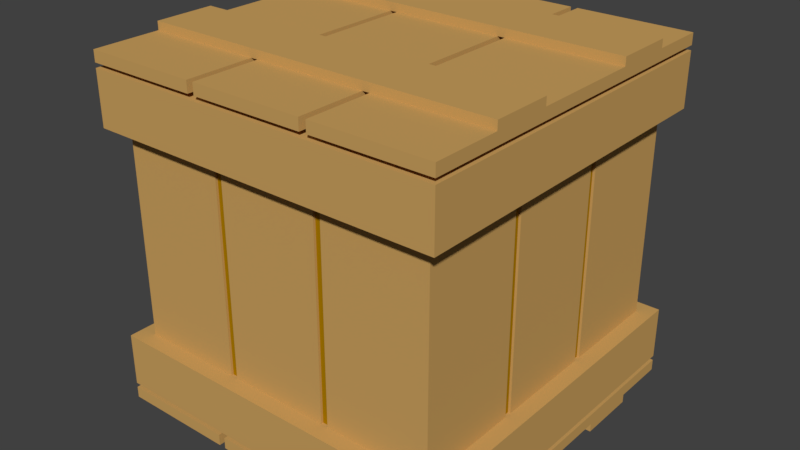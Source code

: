 # Source: CrateTest.blend  (saved by Blender 2.78.0; exported with 4.5.12 LTS)
import bpy
from mathutils import Matrix  # noqa: F401  (used for matrix-valued properties, if any)

bpy.ops.wm.read_factory_settings(use_empty=True)
scene = bpy.context.scene
scene.name = 'Scene'

# ---- collections
col_collection_1 = bpy.data.collections.new('Collection 1'); scene.collection.children.link(col_collection_1)

# ---- materials (node trees are filled in below, after node groups)
mat_color_c12 = bpy.data.materials.new('Color_C12')
mat_color_c12.alpha_threshold = 0.0
mat_color_c12.use_transparent_shadow = False
mat_color_c12.diffuse_color = (0.6, 0.3569, 0.1137, 1.0)
mat_color_c12.specular_color = (0.33, 0.33, 0.33)
mat_color_c12.roughness = 0.5
mat_color_c16_3 = bpy.data.materials.new('_Color_C16_3')
mat_color_c16_3.alpha_threshold = 0.0
mat_color_c16_3.use_transparent_shadow = False
mat_color_c16_3.diffuse_color = (0.4, 0.2, 0.0, 1.0)
mat_color_c16_3.specular_color = (0.33, 0.33, 0.33)
mat_color_c16_3.roughness = 0.5

# ---- material node trees

# ---- world
world_world = bpy.data.worlds.new('World'); scene.world = world_world
world_world.color = (0.05088, 0.05088, 0.05088)
world_world.use_sun_shadow = False
world_world.sun_shadow_jitter_overblur = 0.0
world_world.cycles.sampling_method = 'MANUAL'

# ---- meshes
me_untitled = bpy.data.meshes.new('Untitled')
me_untitled.from_pydata([(154.9, 7.219e-13, 97.11), (-145.1, 7.0, 97.11), (-145.1, 0.0, 97.11), (154.9, 7.0, 97.11), (57.93, 7.0, 97.11), (51.93, 7.0, 97.11), (-42.07, 7.0, 97.11), (-48.07, 7.0, 97.11), (53.52, 240.5, -132.6), (141.5, 65.5, -132.6), (53.52, 65.5, -132.6), (141.5, 240.5, -132.6), (-42.07, 7.0, -48.39), (-48.07, 7.0, -98.89), (-48.07, 7.0, -48.39), (-42.07, 7.0, -98.89), (-42.07, 289.5, 142.7), (-48.07, 289.5, -134.7), (-48.07, 289.5, 142.7), (-42.07, 289.5, -134.7), (-42.07, 16.5, -146.0), (51.93, 7.0, -146.0), (-42.07, 7.0, -146.0), (51.93, 16.5, -146.0), (-37.65, 240.5, -132.6), (-37.65, 65.5, -130.6), (-37.65, 240.5, -130.6), (-37.65, 65.5, -132.6), (154.9, 3.61e-13, -98.89), (154.9, 7.0, -48.39), (154.9, 7.219e-13, -48.39), (154.9, 7.0, -98.89), (141.5, 240.5, 46.61), (139.5, 65.5, 46.61), (141.5, 65.5, 46.61), (139.5, 240.5, 46.61), (51.93, 289.5, 142.7), (51.93, 299.0, 154.0), (51.93, 289.5, 154.0), (51.93, 299.0, 97.11), (51.93, 289.5, -134.7), (51.93, 299.0, 46.61), (51.93, 299.0, -48.39), (51.93, 299.0, -98.89), (51.93, 299.0, -146.0), (51.93, 289.5, -146.0), (-131.6, 240.5, 52.61), (-129.6, 65.5, 52.61), (-131.6, 65.5, 52.61), (-129.6, 240.5, 52.61), (154.9, 3.61e-13, 46.61), (154.9, 7.0, 97.11), (154.9, 7.219e-13, 97.11), (154.9, 7.0, 46.61), (-42.07, 299.0, 97.11), (-42.07, 289.5, 154.0), (-42.07, 299.0, 154.0), (-42.07, 289.5, 142.7), (-42.07, 289.5, -134.7), (-42.07, 299.0, 46.61), (-42.07, 299.0, -48.39), (-42.07, 299.0, -98.89), (-42.07, 299.0, -146.0), (-42.07, 289.5, -146.0), (154.9, 299.0, 154.0), (57.93, 289.5, 154.0), (154.9, 289.5, 154.0), (57.93, 299.0, 154.0), (-48.07, 299.0, 46.61), (-145.1, 299.0, -48.39), (-145.1, 299.0, 46.61), (-48.07, 299.0, -48.39), (-145.1, 7.0, -98.89), (-145.1, 0.0, -48.39), (-145.1, 7.0, -48.39), (-145.1, 0.0, -98.89), (139.5, 65.5, -38.55), (141.5, 240.5, -38.55), (141.5, 65.5, -38.55), (139.5, 240.5, -38.55), (143.6, 16.5, -134.7), (143.6, 20.5, 142.7), (143.6, 16.5, 142.7), (143.6, 20.5, -134.7), (53.52, 240.5, 138.6), (47.52, 240.5, 140.6), (47.52, 240.5, 138.6), (-145.1, 240.5, -146.0), (-131.6, 240.5, -132.6), (-145.1, 240.5, 154.0), (154.9, 240.5, -146.0), (-43.65, 240.5, -132.6), (-37.65, 240.5, -132.6), (-43.65, 240.5, -130.6), (47.52, 240.5, -132.6), (53.52, 240.5, -132.6), (47.52, 240.5, -130.6), (141.5, 240.5, -132.6), (141.5, 240.5, -44.55), (141.5, 240.5, -38.55), (141.5, 240.5, 46.61), (141.5, 240.5, 52.61), (141.5, 240.5, 140.6), (-131.6, 240.5, 140.6), (154.9, 240.5, 154.0), (-131.6, 240.5, -44.55), (-131.6, 240.5, -38.55), (-131.6, 240.5, 46.61), (-131.6, 240.5, 52.61), (-43.65, 240.5, 140.6), (-37.65, 240.5, 140.6), (-37.65, 240.5, 138.6), (53.52, 240.5, 140.6), (139.5, 240.5, 52.61), (139.5, 240.5, 46.61), (139.5, 240.5, -38.55), (139.5, 240.5, -44.55), (53.52, 240.5, -130.6), (-37.65, 240.5, -130.6), (-129.6, 240.5, -44.55), (-129.6, 240.5, -38.55), (-129.6, 240.5, 46.61), (-129.6, 240.5, 52.61), (-43.65, 240.5, 138.6), (-42.07, 7.0, 97.11), (-48.07, 7.0, 46.61), (-48.07, 7.0, 97.11), (-42.07, 7.0, 46.61), (-145.1, 7.0, 46.61), (154.9, 3.61e-13, 46.61), (-145.1, 0.0, 46.61), (154.9, 7.0, 46.61), (-48.07, 7.0, 46.61), (-42.07, 7.0, 46.61), (51.93, 7.0, 46.61), (57.93, 7.0, 46.61), (154.9, 16.5, 154.0), (154.9, 7.0, 154.0), (154.9, 16.5, -146.0), (154.9, 7.0, -146.0), (-48.07, 7.0, 97.11), (-48.07, 16.5, 154.0), (-48.07, 7.0, 154.0), (-48.07, 16.5, 142.7), (-48.07, 16.5, -134.7), (-48.07, 7.0, 46.61), (-48.07, 7.0, -48.39), (-48.07, 7.0, -98.89), (-48.07, 7.0, -146.0), (-48.07, 16.5, -146.0), (-48.07, 299.0, 154.0), (-145.1, 289.5, 154.0), (-48.07, 289.5, 154.0), (-145.1, 299.0, 154.0), (47.52, 240.5, 140.6), (-37.65, 65.5, 140.6), (47.52, 65.5, 140.6), (-37.65, 240.5, 140.6), (154.9, 299.0, 46.61), (154.9, 306.0, 97.11), (154.9, 299.0, 97.11), (154.9, 306.0, 46.61), (154.9, 7.0, -146.0), (57.93, 7.0, -98.89), (57.93, 7.0, -146.0), (154.9, 7.0, -98.89), (51.93, 7.0, 97.11), (-42.07, 7.0, 154.0), (-42.07, 7.0, 97.11), (51.93, 7.0, 154.0), (-145.1, 20.5, -146.0), (-133.7, 20.5, -134.7), (-145.1, 20.5, 154.0), (154.9, 20.5, -146.0), (143.6, 20.5, -134.7), (143.6, 20.5, 142.7), (-133.7, 20.5, 142.7), (154.9, 20.5, 154.0), (-145.1, 16.5, -146.0), (-48.07, 7.0, -146.0), (-145.1, 7.0, -146.0), (-48.07, 16.5, -146.0), (154.9, 3.61e-13, -98.89), (-145.1, 0.0, -48.39), (-145.1, 0.0, -98.89), (154.9, 7.219e-13, -48.39), (-48.07, 299.0, -98.89), (-145.1, 299.0, -48.39), (-145.1, 299.0, -98.89), (-48.07, 299.0, -48.39), (154.9, 7.0, 97.11), (57.93, 7.0, 154.0), (57.93, 7.0, 97.11), (154.9, 7.0, 154.0), (154.9, 306.0, 97.11), (57.93, 299.0, 97.11), (154.9, 299.0, 97.11), (51.93, 299.0, 97.11), (-42.07, 299.0, 97.11), (-48.07, 299.0, 97.11), (-145.1, 299.0, 97.11), (-145.1, 306.0, 97.11), (-43.65, 240.5, 140.6), (-131.6, 65.5, 140.6), (-43.65, 65.5, 140.6), (-131.6, 240.5, 140.6), (-145.1, 285.5, -146.0), (-145.1, 240.5, 154.0), (-145.1, 285.5, 154.0), (-145.1, 240.5, -146.0), (-42.07, 16.5, 142.7), (-42.07, 7.0, 154.0), (-42.07, 16.5, 154.0), (-42.07, 7.0, 97.11), (-42.07, 16.5, -134.7), (-42.07, 7.0, 46.61), (-42.07, 7.0, -48.39), (-42.07, 7.0, -98.89), (-42.07, 7.0, -146.0), (-42.07, 16.5, -146.0), (154.9, 299.0, -48.39), (57.93, 299.0, -98.89), (57.93, 299.0, -48.39), (154.9, 299.0, -98.89), (-48.07, 299.0, -98.89), (-145.1, 299.0, -146.0), (-145.1, 299.0, -98.89), (-48.07, 299.0, -146.0), (57.93, 7.0, -48.39), (51.93, 7.0, -98.89), (51.93, 7.0, -48.39), (57.93, 7.0, -98.89), (154.9, 306.0, -48.39), (-145.1, 306.0, -98.89), (-145.1, 306.0, -48.39), (154.9, 306.0, -98.89), (57.93, 299.0, -98.89), (51.93, 299.0, -48.39), (51.93, 299.0, -98.89), (57.93, 299.0, -48.39), (-133.7, 16.5, -134.7), (-42.07, 16.5, -134.7), (-48.07, 16.5, -134.7), (-133.7, 20.5, -134.7), (57.93, 16.5, -134.7), (143.6, 16.5, -134.7), (143.6, 20.5, -134.7), (51.93, 16.5, -134.7), (51.93, 16.5, 154.0), (-42.07, 7.0, 154.0), (51.93, 7.0, 154.0), (-42.07, 16.5, 154.0), (51.93, 7.0, 46.61), (-42.07, 7.0, 46.61), (154.9, 7.0, -48.39), (57.93, 7.0, 46.61), (57.93, 7.0, -48.39), (154.9, 7.0, 46.61), (-145.1, 16.5, -146.0), (-145.1, 7.0, 154.0), (-145.1, 16.5, 154.0), (-145.1, 7.0, 97.11), (-145.1, 7.0, 46.61), (-145.1, 7.0, -146.0), (154.9, 289.5, -146.0), (57.93, 289.5, -134.7), (57.93, 289.5, -146.0), (143.6, 289.5, -134.7), (143.6, 289.5, 142.7), (57.93, 289.5, 154.0), (57.93, 289.5, 142.7), (154.9, 289.5, 154.0), (47.52, 65.5, -130.6), (53.52, 240.5, -130.6), (53.52, 65.5, -130.6), (47.52, 240.5, -130.6), (51.93, 289.5, -146.0), (-42.07, 289.5, -134.7), (-42.07, 289.5, -146.0), (51.93, 289.5, -134.7), (57.93, 299.0, 46.61), (51.93, 299.0, 97.11), (51.93, 299.0, 46.61), (57.93, 299.0, 97.11), (154.9, 299.0, 97.11), (57.93, 299.0, 46.61), (57.93, 299.0, 97.11), (154.9, 299.0, 46.61), (51.93, 299.0, 46.61), (-42.07, 299.0, -48.39), (-42.07, 299.0, 46.61), (51.93, 299.0, -48.39), (-145.1, 299.0, -146.0), (-48.07, 289.5, -146.0), (-145.1, 289.5, -146.0), (-48.07, 299.0, -146.0), (57.93, 299.0, 97.11), (57.93, 289.5, 154.0), (57.93, 299.0, 154.0), (57.93, 289.5, 142.7), (57.93, 289.5, -134.7), (57.93, 299.0, 46.61), (57.93, 299.0, -48.39), (57.93, 299.0, -98.89), (57.93, 299.0, -146.0), (57.93, 289.5, -146.0), (-48.07, 289.5, 142.7), (-48.07, 299.0, 154.0), (-48.07, 289.5, 154.0), (-48.07, 299.0, 97.11), (-48.07, 289.5, -134.7), (-48.07, 299.0, 46.61), (-48.07, 299.0, -48.39), (-48.07, 299.0, -98.89), (-48.07, 299.0, -146.0), (-48.07, 289.5, -146.0), (141.5, 240.5, 140.6), (53.52, 65.5, 140.6), (141.5, 65.5, 140.6), (53.52, 240.5, 140.6), (51.93, 299.0, -98.89), (-42.07, 299.0, -146.0), (-42.07, 299.0, -98.89), (51.93, 299.0, -146.0), (154.9, 306.0, -48.39), (57.93, 299.0, -48.39), (154.9, 299.0, -48.39), (51.93, 299.0, -48.39), (-42.07, 299.0, -48.39), (-48.07, 299.0, -48.39), (-145.1, 299.0, -48.39), (-145.1, 306.0, -48.39), (-42.07, 299.0, -98.89), (-42.07, 299.0, -48.39), (141.5, 240.5, -44.55), (139.5, 65.5, -44.55), (141.5, 65.5, -44.55), (139.5, 240.5, -44.55), (154.9, 285.5, 154.0), (-145.1, 240.5, 154.0), (154.9, 240.5, 154.0), (-145.1, 285.5, 154.0), (-133.7, 289.5, -134.7), (-133.7, 285.5, 142.7), (-133.7, 289.5, 142.7), (-133.7, 285.5, -134.7), (-145.1, 306.0, 46.61), (-48.07, 299.0, 46.61), (-145.1, 299.0, 46.61), (-42.07, 299.0, 46.61), (51.93, 299.0, 46.61), (57.93, 299.0, 46.61), (154.9, 299.0, 46.61), (154.9, 306.0, 46.61), (47.52, 65.5, -130.6), (47.52, 240.5, -132.6), (47.52, 240.5, -130.6), (47.52, 65.5, -132.6), (51.93, 7.0, 97.11), (51.93, 16.5, 154.0), (51.93, 7.0, 154.0), (51.93, 16.5, 142.7), (51.93, 16.5, -134.7), (51.93, 7.0, 46.61), (51.93, 7.0, -48.39), (51.93, 7.0, -98.89), (51.93, 7.0, -146.0), (51.93, 16.5, -146.0), (-145.1, 16.5, 154.0), (-133.7, 16.5, 142.7), (-145.1, 16.5, -146.0), (-48.07, 16.5, 154.0), (-48.07, 16.5, 142.7), (-133.7, 16.5, -134.7), (-48.07, 16.5, -146.0), (-48.07, 16.5, -134.7), (-133.7, 289.5, -134.7), (143.6, 285.5, -134.7), (-133.7, 285.5, -134.7), (143.6, 289.5, -134.7), (-48.07, 289.5, -134.7), (-42.07, 289.5, -134.7), (51.93, 289.5, -134.7), (57.93, 289.5, -134.7), (154.9, 7.219e-13, -48.39), (-145.1, 7.0, -48.39), (-145.1, 0.0, -48.39), (154.9, 7.0, -48.39), (57.93, 7.0, -48.39), (51.93, 7.0, -48.39), (-42.07, 7.0, -48.39), (-48.07, 7.0, -48.39), (154.9, 240.5, -146.0), (154.9, 285.5, 154.0), (154.9, 240.5, 154.0), (154.9, 285.5, -146.0), (-145.1, 299.0, 97.11), (-145.1, 289.5, 154.0), (-145.1, 299.0, 154.0), (-145.1, 289.5, -146.0), (-145.1, 299.0, 46.61), (-145.1, 299.0, -48.39), (-145.1, 299.0, -98.89), (-145.1, 299.0, -146.0), (141.5, 65.5, -132.6), (141.5, 240.5, -44.55), (141.5, 65.5, -44.55), (141.5, 240.5, -132.6), (-145.1, 306.0, -98.89), (-145.1, 306.0, -48.39), (-129.6, 240.5, -44.55), (-131.6, 65.5, -44.55), (-129.6, 65.5, -44.55), (-131.6, 240.5, -44.55), (-129.6, 240.5, -44.55), (-129.6, 65.5, -38.55), (-129.6, 240.5, -38.55), (-129.6, 65.5, -44.55), (-42.07, 16.5, -134.7), (-48.07, 16.5, 142.7), (-48.07, 16.5, -134.7), (-42.07, 16.5, 142.7), (-37.65, 240.5, 138.6), (-43.65, 65.5, 138.6), (-37.65, 65.5, 138.6), (-43.65, 240.5, 138.6), (53.52, 240.5, 138.6), (53.52, 65.5, 140.6), (53.52, 240.5, 140.6), (53.52, 65.5, 138.6), (51.93, 7.0, -98.89), (-42.07, 7.0, -48.39), (-42.07, 7.0, -98.89), (51.93, 7.0, -48.39), (-48.07, 7.0, -48.39), (-145.1, 7.0, 46.61), (-145.1, 7.0, -48.39), (-48.07, 7.0, 46.61), (141.5, 65.5, -38.55), (141.5, 240.5, 46.61), (141.5, 65.5, 46.61), (141.5, 240.5, -38.55), (139.5, 65.5, 46.61), (139.5, 240.5, 52.61), (139.5, 65.5, 52.61), (139.5, 240.5, 46.61), (57.93, 289.5, 142.7), (51.93, 289.5, -134.7), (51.93, 289.5, 142.7), (57.93, 289.5, -134.7), (-48.07, 299.0, 46.61), (-145.1, 299.0, 97.11), (-145.1, 299.0, 46.61), (-48.07, 299.0, 97.11), (143.6, 285.5, -134.7), (143.6, 289.5, 142.7), (143.6, 285.5, 142.7), (143.6, 289.5, -134.7), (-131.6, 240.5, -132.6), (-131.6, 65.5, -44.55), (-131.6, 240.5, -44.55), (-131.6, 65.5, -132.6), (-43.65, 65.5, 138.6), (-43.65, 240.5, 140.6), (-43.65, 65.5, 140.6), (-43.65, 240.5, 138.6), (-129.6, 240.5, 46.61), (-129.6, 65.5, 52.61), (-129.6, 240.5, 52.61), (-129.6, 65.5, 46.61), (-42.07, 299.0, -146.0), (51.93, 289.5, -146.0), (-42.07, 289.5, -146.0), (51.93, 299.0, -146.0), (-48.07, 7.0, -146.0), (-145.1, 7.0, -98.89), (-145.1, 7.0, -146.0), (-48.07, 7.0, -98.89), (51.93, 16.5, -134.7), (-42.07, 16.5, -146.0), (-42.07, 16.5, -134.7), (51.93, 16.5, -146.0), (139.5, 65.5, 52.61), (141.5, 240.5, 52.61), (141.5, 65.5, 52.61), (139.5, 240.5, 52.61), (53.52, 240.5, 138.6), (47.52, 65.5, 138.6), (53.52, 65.5, 138.6), (47.52, 240.5, 138.6), (-48.07, 7.0, 97.11), (-145.1, 7.0, 154.0), (-145.1, 7.0, 97.11), (-48.07, 7.0, 154.0), (154.9, 289.5, -146.0), (154.9, 299.0, 154.0), (154.9, 289.5, 154.0), (154.9, 299.0, -48.39), (154.9, 299.0, -98.89), (154.9, 299.0, -146.0), (-133.7, 20.5, -134.7), (-133.7, 16.5, 142.7), (-133.7, 20.5, 142.7), (-133.7, 16.5, -134.7), (57.93, 299.0, -146.0), (154.9, 289.5, -146.0), (57.93, 289.5, -146.0), (154.9, 299.0, -146.0), (-145.1, 289.5, -146.0), (-133.7, 289.5, -134.7), (-145.1, 289.5, 154.0), (-48.07, 289.5, -146.0), (-48.07, 289.5, -134.7), (-133.7, 289.5, 142.7), (-48.07, 289.5, 154.0), (-48.07, 289.5, 142.7), (-37.65, 240.5, 138.6), (-37.65, 65.5, 140.6), (-37.65, 240.5, 140.6), (-37.65, 65.5, 138.6), (-48.07, 299.0, 154.0), (-145.1, 299.0, 97.11), (-145.1, 299.0, 154.0), (-48.07, 299.0, 97.11), (47.52, 65.5, 138.6), (47.52, 240.5, 140.6), (47.52, 65.5, 140.6), (47.52, 240.5, 138.6), (57.93, 16.5, -146.0), (154.9, 7.0, -146.0), (57.93, 7.0, -146.0), (154.9, 16.5, -146.0), (57.93, 7.0, 97.11), (51.93, 7.0, 46.61), (51.93, 7.0, 97.11), (57.93, 7.0, 46.61), (57.93, 299.0, -146.0), (154.9, 299.0, -146.0), (57.93, 16.5, 142.7), (57.93, 7.0, 154.0), (57.93, 16.5, 154.0), (57.93, 7.0, 97.11), (57.93, 16.5, -134.7), (57.93, 7.0, 46.61), (57.93, 7.0, -48.39), (57.93, 7.0, -98.89), (57.93, 7.0, -146.0), (57.93, 16.5, -146.0), (154.9, 16.5, 154.0), (57.93, 7.0, 154.0), (154.9, 7.0, 154.0), (57.93, 16.5, 154.0), (-37.65, 240.5, -132.6), (47.52, 65.5, -132.6), (-37.65, 65.5, -132.6), (47.52, 240.5, -132.6), (-145.1, 65.5, -146.0), (-145.1, 20.5, 154.0), (-145.1, 65.5, 154.0), (-145.1, 20.5, -146.0), (-145.1, 7.0, -48.39), (-48.07, 7.0, -48.39), (-48.07, 16.5, 154.0), (-145.1, 7.0, 154.0), (-48.07, 7.0, 154.0), (-145.1, 16.5, 154.0), (-145.1, 285.5, 154.0), (-133.7, 285.5, 142.7), (-145.1, 285.5, -146.0), (154.9, 285.5, 154.0), (143.6, 285.5, 142.7), (143.6, 285.5, -134.7), (-133.7, 285.5, -134.7), (154.9, 285.5, -146.0), (154.9, 16.5, 154.0), (57.93, 16.5, 142.7), (57.93, 16.5, 154.0), (143.6, 16.5, 142.7), (143.6, 16.5, -134.7), (57.93, 16.5, -146.0), (57.93, 16.5, -134.7), (154.9, 16.5, -146.0), (154.9, 3.61e-13, 46.61), (-145.1, 0.0, 97.11), (-145.1, 0.0, 46.61), (154.9, 7.219e-13, 97.11), (154.9, 20.5, -146.0), (154.9, 65.5, 154.0), (154.9, 20.5, 154.0), (154.9, 65.5, -146.0), (-131.6, 240.5, -38.55), (-131.6, 65.5, 46.61), (-131.6, 240.5, 46.61), (-131.6, 65.5, -38.55), (-145.1, 306.0, -98.89), (-48.07, 299.0, -98.89), (-145.1, 299.0, -98.89), (-42.07, 299.0, -98.89), (51.93, 299.0, -98.89), (57.93, 299.0, -98.89), (154.9, 299.0, -98.89), (154.9, 306.0, -98.89), (141.5, 65.5, 52.61), (141.5, 240.5, 140.6), (141.5, 65.5, 140.6), (141.5, 240.5, 52.61), (-145.1, 7.0, -98.89), (154.9, 3.61e-13, -98.89), (-145.1, 0.0, -98.89), (154.9, 7.0, -98.89), (-48.07, 7.0, -98.89), (-42.07, 7.0, -98.89), (51.93, 7.0, -98.89), (57.93, 7.0, -98.89), (-145.1, 0.0, 97.11), (-145.1, 0.0, 46.61), (51.93, 7.0, -146.0), (-42.07, 7.0, -146.0), (-42.07, 299.0, 46.61), (-42.07, 299.0, 97.11), (154.9, 306.0, 97.11), (-145.1, 306.0, 46.61), (-145.1, 306.0, 97.11), (154.9, 306.0, 46.61), (-43.65, 240.5, -130.6), (-37.65, 65.5, -130.6), (-43.65, 65.5, -130.6), (-37.65, 240.5, -130.6), (-48.07, 7.0, 46.61), (-145.1, 7.0, 97.11), (-145.1, 7.0, 46.61), (-48.07, 7.0, 97.11), (154.9, 299.0, 154.0), (57.93, 299.0, 154.0), (-43.65, 65.5, -130.6), (-43.65, 240.5, -132.6), (-43.65, 240.5, -130.6), (-43.65, 65.5, -132.6), (53.52, 65.5, -130.6), (47.52, 65.5, -132.6), (47.52, 65.5, -130.6), (-145.1, 65.5, 154.0), (-131.6, 65.5, 140.6), (-145.1, 65.5, -146.0), (154.9, 65.5, 154.0), (-43.65, 65.5, 140.6), (-37.65, 65.5, 140.6), (-43.65, 65.5, 138.6), (47.52, 65.5, 140.6), (53.52, 65.5, 140.6), (47.52, 65.5, 138.6), (141.5, 65.5, 140.6), (141.5, 65.5, 52.61), (141.5, 65.5, 46.61), (141.5, 65.5, -38.55), (141.5, 65.5, -44.55), (141.5, 65.5, -132.6), (-131.6, 65.5, -132.6), (154.9, 65.5, -146.0), (-131.6, 65.5, 52.61), (-131.6, 65.5, 46.61), (-131.6, 65.5, -38.55), (-131.6, 65.5, -44.55), (-43.65, 65.5, -132.6), (-37.65, 65.5, -132.6), (-37.65, 65.5, -130.6), (53.52, 65.5, -132.6), (139.5, 65.5, -44.55), (139.5, 65.5, -38.55), (139.5, 65.5, 46.61), (139.5, 65.5, 52.61), (53.52, 65.5, 138.6), (-37.65, 65.5, 138.6), (-129.6, 65.5, 52.61), (-129.6, 65.5, 46.61), (-129.6, 65.5, -38.55), (-129.6, 65.5, -44.55), (-43.65, 65.5, -130.6), (-145.1, 65.5, -146.0), (154.9, 20.5, -146.0), (-145.1, 20.5, -146.0), (154.9, 65.5, -146.0), (-131.6, 240.5, 52.61), (-131.6, 65.5, 140.6), (-131.6, 240.5, 140.6), (-131.6, 65.5, 52.61), (-131.6, 240.5, -38.55), (-129.6, 65.5, -38.55), (-131.6, 65.5, -38.55), (-129.6, 240.5, -38.55), (143.6, 289.5, 142.7), (-133.7, 285.5, 142.7), (143.6, 285.5, 142.7), (-133.7, 289.5, 142.7), (57.93, 289.5, 142.7), (51.93, 289.5, 142.7), (-42.07, 289.5, 142.7), (-48.07, 289.5, 142.7), (57.93, 16.5, -134.7), (51.93, 16.5, 142.7), (51.93, 16.5, -134.7), (57.93, 16.5, 142.7), (139.5, 65.5, -44.55), (139.5, 240.5, -38.55), (139.5, 65.5, -38.55), (139.5, 240.5, -44.55), (-131.6, 240.5, -132.6), (-43.65, 65.5, -132.6), (-131.6, 65.5, -132.6), (-43.65, 240.5, -132.6), (-145.1, 285.5, -146.0), (154.9, 240.5, -146.0), (-145.1, 240.5, -146.0), (154.9, 285.5, -146.0), (143.6, 16.5, 142.7), (51.93, 16.5, 142.7), (57.93, 16.5, 142.7), (-42.07, 16.5, 142.7), (143.6, 20.5, 142.7), (-133.7, 16.5, 142.7), (-133.7, 20.5, 142.7), (-48.07, 16.5, 142.7), (53.52, 240.5, -132.6), (53.52, 65.5, -130.6), (53.52, 240.5, -130.6), (53.52, 65.5, -132.6), (51.93, 299.0, 154.0), (-42.07, 299.0, 97.11), (-42.07, 299.0, 154.0), (51.93, 299.0, 97.11), (51.93, 16.5, 154.0), (-42.07, 16.5, 142.7), (-42.07, 16.5, 154.0), (51.93, 16.5, 142.7), (51.93, 289.5, 142.7), (-42.07, 289.5, 154.0), (-42.07, 289.5, 142.7), (51.93, 289.5, 154.0), (154.9, 20.5, 154.0), (-145.1, 65.5, 154.0), (-145.1, 20.5, 154.0), (154.9, 65.5, 154.0), (-145.1, 306.0, 46.61), (-145.1, 306.0, 97.11), (154.9, 306.0, -48.39), (154.9, 306.0, -98.89), (51.93, 299.0, 154.0), (-42.07, 289.5, 154.0), (51.93, 289.5, 154.0), (-42.07, 299.0, 154.0), (-129.6, 240.5, 46.61), (-131.6, 65.5, 46.61), (-129.6, 65.5, 46.61), (-131.6, 240.5, 46.61)], [], [(0, 1, 2), (1, 0, 3), (1, 3, 4), (1, 4, 5), (1, 5, 6), (1, 6, 7), (8, 9, 10), (9, 8, 11), (12, 13, 14), (13, 12, 15), (16, 17, 18), (17, 16, 19), (20, 21, 22), (21, 20, 23), (24, 25, 26), (25, 24, 27), (28, 29, 30), (29, 28, 31), (32, 33, 34), (33, 32, 35), (36, 37, 38), (37, 36, 39), (39, 36, 40), (39, 40, 41), (41, 40, 42), (42, 40, 43), (43, 40, 44), (44, 40, 45), (46, 47, 48), (47, 46, 49), (50, 51, 52), (51, 50, 53), (54, 55, 56), (55, 54, 57), (57, 54, 58), (58, 54, 59), (58, 59, 60), (58, 60, 61), (58, 61, 62), (58, 62, 63), (64, 65, 66), (65, 64, 67), (68, 69, 70), (69, 68, 71), (72, 73, 74), (73, 72, 75), (76, 77, 78), (77, 76, 79), (80, 81, 82), (81, 80, 83), (84, 85, 86), (87, 88, 89), (88, 87, 90), (88, 90, 91), (91, 90, 92), (91, 92, 93), (92, 90, 94), (94, 90, 95), (94, 95, 96), (95, 90, 97), (97, 90, 98), (98, 90, 99), (99, 90, 100), (100, 90, 101), (101, 90, 102), (89, 103, 104), (103, 89, 88), (103, 88, 105), (103, 105, 106), (103, 106, 107), (103, 107, 108), (104, 103, 109), (104, 109, 110), (110, 109, 111), (104, 110, 85), (104, 85, 112), (112, 85, 84), (104, 112, 102), (104, 102, 90), (100, 113, 114), (113, 100, 101), (98, 115, 116), (115, 98, 99), (117, 96, 95), (118, 93, 92), (119, 106, 105), (106, 119, 120), (121, 108, 107), (108, 121, 122), (111, 109, 123), (124, 125, 126), (125, 124, 127), (128, 129, 130), (129, 128, 131), (131, 128, 132), (131, 132, 133), (131, 133, 134), (131, 134, 135), (51, 136, 137), (136, 51, 138), (138, 51, 53), (138, 53, 29), (138, 29, 31), (138, 31, 139), (140, 141, 142), (141, 140, 143), (143, 140, 144), (144, 140, 145), (144, 145, 146), (144, 146, 147), (144, 147, 148), (144, 148, 149), (150, 151, 152), (151, 150, 153), (154, 155, 156), (155, 154, 157), (158, 159, 160), (159, 158, 161), (162, 163, 164), (163, 162, 165), (166, 167, 168), (167, 166, 169), (170, 171, 172), (171, 170, 173), (171, 173, 174), (174, 173, 175), (172, 176, 177), (176, 172, 171), (177, 176, 175), (177, 175, 173), (178, 179, 180), (179, 178, 181), (182, 183, 184), (183, 182, 185), (186, 187, 188), (187, 186, 189), (190, 191, 192), (191, 190, 193), (194, 195, 196), (195, 194, 197), (197, 194, 198), (198, 194, 199), (199, 194, 200), (200, 194, 201), (202, 203, 204), (203, 202, 205), (206, 207, 208), (207, 206, 209), (210, 211, 212), (211, 210, 213), (213, 210, 214), (213, 214, 215), (215, 214, 216), (216, 214, 217), (217, 214, 218), (218, 214, 219), (220, 221, 222), (221, 220, 223), (224, 225, 226), (225, 224, 227), (228, 229, 230), (229, 228, 231), (232, 233, 234), (233, 232, 235), (236, 237, 238), (237, 236, 239), (240, 241, 242), (241, 240, 243), (241, 243, 244), (244, 243, 245), (245, 243, 246), (244, 247, 241), (248, 249, 250), (249, 248, 251), (252, 168, 253), (168, 252, 166), (254, 255, 256), (255, 254, 257), (258, 259, 260), (259, 258, 261), (261, 258, 262), (262, 258, 74), (74, 258, 72), (72, 258, 263), (264, 265, 266), (265, 264, 267), (267, 264, 268), (268, 269, 270), (269, 268, 271), (271, 268, 264), (272, 273, 274), (273, 272, 275), (276, 277, 278), (277, 276, 279), (280, 281, 282), (281, 280, 283), (284, 285, 286), (285, 284, 287), (288, 289, 290), (289, 288, 291), (292, 293, 294), (293, 292, 295), (296, 297, 298), (297, 296, 299), (299, 296, 300), (300, 296, 301), (300, 301, 302), (300, 302, 303), (300, 303, 304), (300, 304, 305), (306, 307, 308), (307, 306, 309), (309, 306, 310), (309, 310, 311), (311, 310, 312), (312, 310, 313), (313, 310, 314), (314, 310, 315), (316, 317, 318), (317, 316, 319), (320, 321, 322), (321, 320, 323), (324, 325, 326), (325, 324, 327), (327, 324, 328), (328, 324, 329), (329, 324, 330), (330, 324, 331), (332, 189, 186), (189, 332, 333), (334, 335, 336), (335, 334, 337), (338, 339, 340), (339, 338, 341), (342, 343, 344), (343, 342, 345), (346, 347, 348), (347, 346, 349), (349, 346, 350), (350, 346, 351), (351, 346, 352), (352, 346, 353), (354, 355, 356), (355, 354, 357), (358, 359, 360), (359, 358, 361), (361, 358, 362), (362, 358, 363), (362, 363, 364), (362, 364, 365), (362, 365, 366), (362, 366, 367), (368, 369, 370), (369, 368, 371), (369, 371, 372), (370, 373, 374), (373, 370, 369), (374, 373, 375), (376, 377, 378), (377, 376, 379), (379, 376, 380), (379, 380, 381), (379, 381, 382), (379, 382, 383), (384, 385, 386), (385, 384, 387), (385, 387, 388), (385, 388, 389), (385, 389, 390), (385, 390, 391), (392, 393, 394), (393, 392, 395), (396, 397, 398), (397, 396, 399), (399, 396, 400), (399, 400, 401), (399, 401, 402), (399, 402, 403), (404, 405, 406), (405, 404, 407), (408, 401, 409), (401, 408, 402), (410, 411, 412), (411, 410, 413), (414, 415, 416), (415, 414, 417), (418, 419, 420), (419, 418, 421), (422, 423, 424), (423, 422, 425), (426, 427, 428), (427, 426, 429), (430, 431, 432), (431, 430, 433), (434, 435, 436), (435, 434, 437), (438, 439, 440), (439, 438, 441), (442, 443, 444), (443, 442, 445), (446, 447, 448), (447, 446, 449), (450, 451, 452), (451, 450, 453), (454, 455, 456), (455, 454, 457), (458, 459, 460), (459, 458, 461), (462, 463, 464), (463, 462, 465), (466, 467, 468), (467, 466, 469), (470, 471, 472), (471, 470, 473), (474, 475, 476), (475, 474, 477), (478, 479, 480), (479, 478, 481), (291, 322, 289), (322, 291, 320), (482, 483, 484), (483, 482, 485), (486, 487, 488), (487, 486, 489), (490, 491, 492), (491, 490, 493), (494, 495, 496), (495, 494, 160), (160, 494, 158), (158, 494, 497), (497, 494, 498), (498, 494, 499), (500, 501, 502), (501, 500, 503), (504, 505, 506), (505, 504, 507), (508, 509, 510), (509, 508, 511), (509, 511, 512), (510, 513, 514), (513, 510, 509), (514, 513, 515), (516, 517, 518), (517, 516, 519), (520, 521, 522), (521, 520, 523), (524, 525, 526), (525, 524, 527), (528, 529, 530), (529, 528, 531), (532, 533, 534), (533, 532, 535), (223, 536, 221), (536, 223, 537), (538, 539, 540), (539, 538, 541), (541, 538, 542), (541, 542, 543), (543, 542, 544), (544, 542, 545), (545, 542, 546), (546, 542, 547), (548, 549, 550), (549, 548, 551), (552, 553, 554), (553, 552, 555), (556, 557, 558), (557, 556, 559), (477, 560, 475), (560, 477, 561), (562, 563, 564), (563, 562, 565), (566, 567, 568), (567, 566, 569), (567, 569, 570), (570, 569, 571), (568, 572, 573), (572, 568, 567), (573, 572, 571), (573, 571, 569), (574, 575, 576), (575, 574, 577), (577, 574, 578), (578, 579, 580), (579, 578, 581), (581, 578, 574), (582, 583, 584), (583, 582, 585), (586, 587, 588), (587, 586, 589), (590, 591, 592), (591, 590, 593), (594, 595, 596), (595, 594, 597), (597, 594, 598), (598, 594, 599), (599, 594, 600), (600, 594, 601), (602, 603, 604), (603, 602, 605), (606, 607, 608), (607, 606, 609), (609, 606, 610), (609, 610, 611), (609, 611, 612), (609, 612, 613), (262, 614, 261), (614, 262, 615), (616, 432, 617), (432, 616, 430), (618, 453, 450), (453, 618, 619), (620, 621, 622), (621, 620, 623), (624, 625, 626), (625, 624, 627), (628, 629, 630), (629, 628, 631), (632, 286, 633), (286, 632, 284), (634, 635, 636), (635, 634, 637), (638, 639, 640), (641, 642, 643), (642, 641, 644), (642, 644, 645), (645, 644, 646), (645, 646, 647), (646, 644, 648), (648, 644, 649), (648, 649, 650), (649, 644, 651), (651, 644, 652), (652, 644, 653), (653, 644, 654), (654, 644, 655), (655, 644, 656), (643, 657, 658), (657, 643, 642), (657, 642, 659), (657, 659, 660), (657, 660, 661), (657, 661, 662), (658, 657, 663), (658, 663, 664), (664, 663, 665), (658, 664, 639), (658, 639, 666), (666, 639, 638), (658, 666, 656), (658, 656, 644), (654, 667, 668), (667, 654, 655), (652, 669, 670), (669, 652, 653), (671, 650, 649), (672, 647, 646), (673, 660, 659), (660, 673, 674), (675, 662, 661), (662, 675, 676), (665, 663, 677), (678, 679, 680), (679, 678, 681), (682, 683, 684), (683, 682, 685), (686, 687, 688), (687, 686, 689), (690, 691, 692), (691, 690, 693), (693, 690, 694), (693, 694, 695), (693, 695, 696), (693, 696, 697), (698, 699, 700), (699, 698, 701), (702, 703, 704), (703, 702, 705), (706, 707, 708), (707, 706, 709), (710, 711, 712), (711, 710, 713), (714, 715, 716), (715, 714, 717), (717, 714, 718), (717, 718, 719), (719, 718, 720), (719, 721, 717), (722, 723, 724), (723, 722, 725), (726, 727, 728), (727, 726, 729), (730, 731, 732), (731, 730, 733), (734, 735, 736), (735, 734, 737), (738, 739, 740), (739, 738, 741), (742, 396, 743), (396, 742, 400), (498, 744, 497), (744, 498, 745), (433, 253, 431), (253, 433, 252), (729, 290, 727), (290, 729, 288), (287, 222, 285), (222, 287, 220), (746, 747, 748), (747, 746, 749), (750, 751, 752), (751, 750, 753)])
me_untitled.polygons.foreach_set('use_smooth', [True] * 512)
me_untitled.polygons.foreach_set('material_index', [0, 0, 0, 0, 0, 0, 0, 0, 0, 0, 1, 1, 0, 0, 0, 0, 0, 0, 0, 0, 0, 0, 0, 0, 0, 0, 0, 0, 0, 0, 0, 0, 0, 0, 0, 0, 0, 0, 0, 0, 0, 0, 0, 0, 0, 0, 0, 0, 1, 1, 0, 0, 0, 0, 0, 0, 0, 0, 0, 0, 0, 0, 0, 0, 0, 0, 0, 0, 0, 0, 0, 0, 0, 0, 0, 0, 0, 0, 0, 0, 0, 0, 0, 0, 0, 0, 0, 0, 0, 0, 0, 0, 0, 0, 0, 0, 0, 0, 0, 0, 0, 0, 0, 0, 0, 0, 0, 0, 0, 0, 0, 0, 0, 0, 0, 0, 0, 0, 0, 0, 0, 0, 0, 0, 0, 0, 0, 0, 0, 0, 0, 0, 0, 0, 0, 0, 0, 0, 0, 0, 0, 0, 0, 0, 0, 0, 0, 0, 0, 0, 0, 0, 0, 0, 0, 0, 0, 0, 0, 0, 0, 0, 0, 0, 0, 0, 1, 1, 1, 1, 1, 1, 0, 0, 0, 0, 0, 0, 0, 0, 0, 0, 0, 0, 0, 0, 0, 0, 0, 0, 1, 1, 0, 0, 0, 0, 0, 0, 0, 0, 0, 0, 0, 0, 0, 0, 0, 0, 0, 0, 0, 0, 0, 0, 0, 0, 0, 0, 0, 0, 0, 0, 0, 0, 0, 0, 0, 0, 0, 0, 0, 0, 0, 0, 1, 1, 0, 0, 0, 0, 0, 0, 0, 0, 0, 0, 0, 0, 0, 0, 0, 0, 0, 0, 0, 0, 0, 0, 1, 1, 1, 1, 1, 1, 0, 0, 0, 0, 0, 0, 0, 0, 0, 0, 0, 0, 0, 0, 0, 0, 0, 0, 0, 0, 1, 1, 1, 1, 1, 1, 0, 0, 0, 0, 0, 0, 0, 0, 1, 1, 1, 1, 0, 0, 1, 1, 0, 0, 0, 0, 1, 1, 0, 0, 0, 0, 0, 0, 0, 0, 0, 0, 1, 1, 0, 0, 0, 0, 0, 0, 0, 0, 1, 1, 0, 0, 0, 0, 0, 0, 0, 0, 0, 0, 0, 0, 0, 0, 0, 0, 0, 0, 0, 0, 0, 0, 0, 0, 0, 0, 0, 0, 0, 0, 0, 0, 0, 0, 0, 0, 0, 0, 0, 0, 0, 0, 0, 0, 0, 0, 0, 0, 0, 0, 0, 0, 0, 0, 0, 0, 0, 0, 0, 0, 0, 0, 0, 0, 0, 0, 0, 0, 0, 0, 0, 0, 0, 0, 0, 0, 0, 0, 0, 0, 1, 1, 0, 0, 0, 0, 0, 0, 0, 0, 0, 0, 0, 0, 0, 0, 0, 0, 0, 0, 0, 0, 0, 0, 0, 0, 0, 0, 0, 0, 0, 0, 0, 0, 0, 0, 0, 0, 0, 0, 0, 0, 0, 0, 0, 0, 0, 0, 0, 0, 0, 0, 0, 0, 1, 1, 1, 1, 1, 1, 1, 1, 1, 1, 0, 0, 0, 0, 1, 1, 1, 1, 1, 1, 0, 0, 0, 0, 0, 0, 0, 0, 0, 0, 0, 0, 0, 0, 0, 0, 0, 0, 0, 0, 0, 0, 0, 0])
_uv = me_untitled.uv_layers.new(name='UVMap')
_uv.uv.foreach_set('vector', [6.1, 2.842e-14, -5.711, 0.2756, -5.711, 0.0, -5.711, 0.2756, 6.1, 2.842e-14, 6.1, 0.2756, -5.711, 0.2756, 6.1, 0.2756, 2.281, 0.2756, -5.711, 0.2756, 2.281, 0.2756, 2.045, 0.2756, -5.711, 0.2756, 2.045, 0.2756, -1.656, 0.2756, -5.711, 0.2756, -1.656, 0.2756, -1.892, 0.2756, -2.107, 9.469, -5.572, 2.579, -2.107, 2.579, -5.572, 2.579, -2.107, 9.469, -5.572, 9.469, -1.656, 1.905, -1.892, 3.893, -1.892, 1.905, -1.892, 3.893, -1.656, 1.905, -1.656, 3.893, -1.656, -5.619, -1.892, 5.301, -1.892, -5.619, -1.892, 5.301, -1.656, -5.619, -1.656, 5.301, 1.656, 0.6496, -2.045, 0.2756, 1.656, 0.2756, -2.045, 0.2756, 1.656, 0.6496, -2.045, 0.6496, -5.219, 9.469, -5.14, 2.579, -5.14, 9.469, -5.14, 2.579, -5.219, 9.469, -5.219, 2.579, 3.893, 1.421e-14, 1.905, 0.2756, 1.905, 2.842e-14, 1.905, 0.2756, 3.893, 1.421e-14, 3.893, 0.2756, 5.572, 9.469, 5.493, 2.579, 5.572, 2.579, 5.493, 2.579, 5.572, 9.469, 5.493, 9.469, -5.619, 11.4, -6.064, 11.77, -6.064, 11.4, -6.064, 11.77, -5.619, 11.4, -3.823, 11.77, -3.823, 11.77, -5.619, 11.4, 5.301, 11.4, -3.823, 11.77, 5.301, 11.4, -1.835, 11.77, -1.835, 11.77, 5.301, 11.4, 1.905, 11.77, 1.905, 11.77, 5.301, 11.4, 3.893, 11.77, 3.893, 11.77, 5.301, 11.4, 5.747, 11.77, 5.747, 11.77, 5.301, 11.4, 5.747, 11.4, 5.183, 9.469, 5.104, 2.579, 5.183, 2.579, 5.104, 2.579, 5.183, 9.469, 5.104, 9.469, -1.835, 1.421e-14, -3.823, 0.2756, -3.823, 2.842e-14, -3.823, 0.2756, -1.835, 1.421e-14, -1.835, 0.2756, 3.823, 11.77, 6.064, 11.4, 6.064, 11.77, 6.064, 11.4, 3.823, 11.77, 5.619, 11.4, 5.619, 11.4, 3.823, 11.77, -5.301, 11.4, -5.301, 11.4, 3.823, 11.77, 1.835, 11.77, -5.301, 11.4, 1.835, 11.77, -1.905, 11.77, -5.301, 11.4, -1.905, 11.77, -3.893, 11.77, -5.301, 11.4, -3.893, 11.77, -5.747, 11.77, -5.301, 11.4, -5.747, 11.77, -5.747, 11.4, 6.1, 11.77, 2.281, 11.4, 6.1, 11.4, 2.281, 11.4, 6.1, 11.77, 2.281, 11.77, -1.892, -1.835, -5.711, 1.905, -5.711, -1.835, -5.711, 1.905, -1.892, -1.835, -1.892, 1.905, -3.893, 0.2756, -1.905, 0.0, -1.905, 0.2756, -1.905, 0.0, -3.893, 0.2756, -3.893, 0.0, -5.493, 2.579, -5.572, 9.469, -5.572, 2.579, -5.572, 9.469, -5.493, 2.579, -5.493, 9.469, 5.301, 0.6496, -5.619, 0.8071, -5.619, 0.6496, -5.619, 0.8071, 5.301, 0.6496, 5.301, 0.8071, -2.107, -5.457, -1.871, -5.536, -1.871, -5.457, 5.711, 5.747, 5.183, 5.219, 5.711, -6.064, 5.183, 5.219, 5.711, 5.747, -6.1, 5.747, 5.183, 5.219, -6.1, 5.747, 1.718, 5.219, 1.718, 5.219, -6.1, 5.747, 1.482, 5.219, 1.718, 5.219, 1.482, 5.219, 1.718, 5.14, 1.482, 5.219, -6.1, 5.747, -1.871, 5.219, -1.871, 5.219, -6.1, 5.747, -2.107, 5.219, -1.871, 5.219, -2.107, 5.219, -1.871, 5.14, -2.107, 5.219, -6.1, 5.747, -5.572, 5.219, -5.572, 5.219, -6.1, 5.747, -5.572, 1.754, -5.572, 1.754, -6.1, 5.747, -5.572, 1.518, -5.572, 1.518, -6.1, 5.747, -5.572, -1.835, -5.572, -1.835, -6.1, 5.747, -5.572, -2.071, -5.572, -2.071, -6.1, 5.747, -5.572, -5.536, 5.711, -6.064, 5.183, -5.536, -6.1, -6.064, 5.183, -5.536, 5.711, -6.064, 5.183, 5.219, 5.183, -5.536, 5.183, 5.219, 5.183, 1.754, 5.183, -5.536, 5.183, 1.754, 5.183, 1.518, 5.183, -5.536, 5.183, 1.518, 5.183, -1.835, 5.183, -5.536, 5.183, -1.835, 5.183, -2.071, -6.1, -6.064, 5.183, -5.536, 1.718, -5.536, -6.1, -6.064, 1.718, -5.536, 1.482, -5.536, 1.482, -5.536, 1.718, -5.536, 1.482, -5.457, -6.1, -6.064, 1.482, -5.536, -1.871, -5.536, -6.1, -6.064, -1.871, -5.536, -2.107, -5.536, -2.107, -5.536, -1.871, -5.536, -2.107, -5.457, -6.1, -6.064, -2.107, -5.536, -5.572, -5.536, -6.1, -6.064, -5.572, -5.536, -6.1, 5.747, -5.572, -1.835, -5.493, -2.071, -5.493, -1.835, -5.493, -2.071, -5.572, -1.835, -5.572, -2.071, -5.572, 1.754, -5.493, 1.518, -5.493, 1.754, -5.493, 1.518, -5.572, 1.754, -5.572, 1.518, -2.107, 5.14, -1.871, 5.14, -2.107, 5.219, 1.482, 5.14, 1.718, 5.14, 1.482, 5.219, 5.104, 1.754, 5.183, 1.518, 5.183, 1.754, 5.183, 1.518, 5.104, 1.754, 5.104, 1.518, 5.104, -1.835, 5.183, -2.071, 5.183, -1.835, 5.183, -2.071, 5.104, -1.835, 5.104, -2.071, 1.482, -5.457, 1.718, -5.536, 1.718, -5.457, -1.656, -3.823, -1.892, -1.835, -1.892, -3.823, -1.892, -1.835, -1.656, -3.823, -1.656, -1.835, 5.711, 0.2756, -6.1, 1.421e-14, 5.711, 0.0, -6.1, 1.421e-14, 5.711, 0.2756, -6.1, 0.2756, -6.1, 0.2756, 5.711, 0.2756, 1.892, 0.2756, -6.1, 0.2756, 1.892, 0.2756, 1.656, 0.2756, -6.1, 0.2756, 1.656, 0.2756, -2.045, 0.2756, -6.1, 0.2756, -2.045, 0.2756, -2.281, 0.2756, -3.823, 0.2756, -6.064, 0.6496, -6.064, 0.2756, -6.064, 0.6496, -3.823, 0.2756, 5.747, 0.6496, 5.747, 0.6496, -3.823, 0.2756, -1.835, 0.2756, 5.747, 0.6496, -1.835, 0.2756, 1.905, 0.2756, 5.747, 0.6496, 1.905, 0.2756, 3.893, 0.2756, 5.747, 0.6496, 3.893, 0.2756, 5.747, 0.2756, -3.823, 0.2756, -6.064, 0.6496, -6.064, 0.2756, -6.064, 0.6496, -3.823, 0.2756, -5.619, 0.6496, -5.619, 0.6496, -3.823, 0.2756, 5.301, 0.6496, 5.301, 0.6496, -3.823, 0.2756, -1.835, 0.2756, 5.301, 0.6496, -1.835, 0.2756, 1.905, 0.2756, 5.301, 0.6496, 1.905, 0.2756, 3.893, 0.2756, 5.301, 0.6496, 3.893, 0.2756, 5.747, 0.2756, 5.301, 0.6496, 5.747, 0.2756, 5.747, 0.6496, -1.892, 11.77, -5.711, 11.4, -1.892, 11.4, -5.711, 11.4, -1.892, 11.77, -5.711, 11.77, 1.871, 9.469, -1.482, 2.579, 1.871, 2.579, -1.482, 2.579, 1.871, 9.469, -1.482, 9.469, -1.835, 11.77, -3.823, 12.05, -3.823, 11.77, -3.823, 12.05, -1.835, 11.77, -1.835, 12.05, -6.1, 5.747, -2.281, 3.893, -2.281, 5.747, -2.281, 3.893, -6.1, 5.747, -6.1, 3.893, -2.045, -3.823, 1.656, -6.064, 1.656, -3.823, 1.656, -6.064, -2.045, -3.823, -2.045, -6.064, 5.711, 5.747, 5.266, 5.301, 5.711, -6.064, 5.266, 5.301, 5.711, 5.747, -6.1, 5.747, 5.266, 5.301, -6.1, 5.747, -5.654, 5.301, -5.654, 5.301, -6.1, 5.747, -5.654, -5.619, 5.711, -6.064, 5.266, -5.619, -6.1, -6.064, 5.266, -5.619, 5.711, -6.064, 5.266, 5.301, -6.1, -6.064, 5.266, -5.619, -5.654, -5.619, -6.1, -6.064, -5.654, -5.619, -6.1, 5.747, 5.711, 0.6496, 1.892, 0.2756, 5.711, 0.2756, 1.892, 0.2756, 5.711, 0.6496, 1.892, 0.6496, -6.1, 3.893, 5.711, 1.905, 5.711, 3.893, 5.711, 1.905, -6.1, 3.893, -6.1, 1.905, 1.892, 3.893, 5.711, 1.905, 5.711, 3.893, 5.711, 1.905, 1.892, 3.893, 1.892, 1.905, -6.1, -3.823, -2.281, -6.064, -2.281, -3.823, -2.281, -6.064, -6.1, -3.823, -6.1, -6.064, 6.1, 12.05, 2.281, 11.77, 6.1, 11.77, 2.281, 11.77, 6.1, 12.05, 2.045, 11.77, 2.045, 11.77, 6.1, 12.05, -1.656, 11.77, -1.656, 11.77, 6.1, 12.05, -1.892, 11.77, -1.892, 11.77, 6.1, 12.05, -5.711, 11.77, -5.711, 11.77, 6.1, 12.05, -5.711, 12.05, -1.718, 9.469, -5.183, 2.579, -1.718, 2.579, -5.183, 2.579, -1.718, 9.469, -5.183, 9.469, -5.747, 11.24, 6.064, 9.469, 6.064, 11.24, 6.064, 9.469, -5.747, 11.24, -5.747, 9.469, 5.619, 0.6496, 6.064, 0.2756, 6.064, 0.6496, 6.064, 0.2756, 5.619, 0.6496, 3.823, 0.2756, 3.823, 0.2756, 5.619, 0.6496, -5.301, 0.6496, 3.823, 0.2756, -5.301, 0.6496, 1.835, 0.2756, 1.835, 0.2756, -5.301, 0.6496, -1.905, 0.2756, -1.905, 0.2756, -5.301, 0.6496, -3.893, 0.2756, -3.893, 0.2756, -5.301, 0.6496, -5.747, 0.2756, -5.747, 0.2756, -5.301, 0.6496, -5.747, 0.6496, 6.1, 1.905, 2.281, 3.893, 2.281, 1.905, 2.281, 3.893, 6.1, 1.905, 6.1, 3.893, -1.892, 3.893, -5.711, 5.747, -5.711, 3.893, -5.711, 5.747, -1.892, 3.893, -1.892, 5.747, 2.281, 1.905, 2.045, 3.893, 2.045, 1.905, 2.045, 3.893, 2.281, 1.905, 2.281, 3.893, 6.1, 1.905, -5.711, 3.893, -5.711, 1.905, -5.711, 3.893, 6.1, 1.905, 6.1, 3.893, -2.281, 3.893, -2.045, 1.905, -2.045, 3.893, -2.045, 1.905, -2.281, 3.893, -2.281, 1.905, 5.266, 0.6496, 1.656, 0.6496, 1.892, 0.6496, 1.656, 0.6496, 5.266, 0.6496, 5.266, 0.8071, 1.656, 0.6496, 5.266, 0.8071, -2.281, 0.6496, -2.281, 0.6496, 5.266, 0.8071, -5.654, 0.6496, -5.654, 0.6496, 5.266, 0.8071, -5.654, 0.8071, -2.281, 0.6496, -2.045, 0.6496, 1.656, 0.6496, 2.045, 0.6496, -1.656, 0.2756, 2.045, 0.2756, -1.656, 0.2756, 2.045, 0.6496, -1.656, 0.6496, -2.045, -1.835, 1.656, -3.823, 1.656, -1.835, 1.656, -3.823, -2.045, -1.835, -2.045, -3.823, -6.1, 1.905, -2.281, -1.835, -2.281, 1.905, -2.281, -1.835, -6.1, 1.905, -6.1, -1.835, -5.747, 0.6496, 6.064, 0.2756, 6.064, 0.6496, 6.064, 0.2756, -5.747, 0.6496, 3.823, 0.2756, 3.823, 0.2756, -5.747, 0.6496, 1.835, 0.2756, 1.835, 0.2756, -5.747, 0.6496, -1.905, 0.2756, -1.905, 0.2756, -5.747, 0.6496, -3.893, 0.2756, -3.893, 0.2756, -5.747, 0.6496, -5.747, 0.2756, -6.1, 5.747, -2.281, 5.301, -2.281, 5.747, -2.281, 5.301, -6.1, 5.747, -5.654, 5.301, -5.654, 5.301, -6.1, 5.747, -5.654, -5.619, -5.654, -5.619, -2.281, -6.064, -2.281, -5.619, -2.281, -6.064, -5.654, -5.619, -6.1, -6.064, -6.1, -6.064, -5.654, -5.619, -6.1, 5.747, -1.871, 2.579, -2.107, 9.469, -2.107, 2.579, -2.107, 9.469, -1.871, 2.579, -1.871, 9.469, -2.045, 5.747, 1.656, 5.301, 1.656, 5.747, 1.656, 5.301, -2.045, 5.747, -2.045, 5.301, -2.281, -1.835, -2.045, -3.823, -2.045, -1.835, -2.045, -3.823, -2.281, -1.835, -2.281, -3.823, 6.1, -3.823, 2.281, -1.835, 2.281, -3.823, 2.281, -1.835, 6.1, -3.823, 6.1, -1.835, 2.045, -1.835, -1.656, 1.905, -1.656, -1.835, -1.656, 1.905, 2.045, -1.835, 2.045, 1.905, 5.711, 11.77, 1.892, 11.4, 5.711, 11.4, 1.892, 11.4, 5.711, 11.77, 1.892, 11.77, 3.823, 11.77, 6.064, 11.4, 6.064, 11.77, 6.064, 11.4, 3.823, 11.77, 5.619, 11.4, 5.619, 11.4, 3.823, 11.77, -5.301, 11.4, -5.301, 11.4, 3.823, 11.77, 1.835, 11.77, -5.301, 11.4, 1.835, 11.77, -1.905, 11.77, -5.301, 11.4, -1.905, 11.77, -3.893, 11.77, -5.301, 11.4, -3.893, 11.77, -5.747, 11.77, -5.301, 11.4, -5.747, 11.77, -5.747, 11.4, -5.619, 11.4, -6.064, 11.77, -6.064, 11.4, -6.064, 11.77, -5.619, 11.4, -3.823, 11.77, -3.823, 11.77, -5.619, 11.4, 5.301, 11.4, -3.823, 11.77, 5.301, 11.4, -1.835, 11.77, -1.835, 11.77, 5.301, 11.4, 1.905, 11.77, 1.905, 11.77, 5.301, 11.4, 3.893, 11.77, 3.893, 11.77, 5.301, 11.4, 5.747, 11.77, 5.747, 11.77, 5.301, 11.4, 5.747, 11.4, 5.572, 9.469, 2.107, 2.579, 5.572, 2.579, 2.107, 2.579, 5.572, 9.469, 2.107, 9.469, 2.045, 3.893, -1.656, 5.747, -1.656, 3.893, -1.656, 5.747, 2.045, 3.893, 2.045, 5.747, 6.1, 12.05, 2.281, 11.77, 6.1, 11.77, 2.281, 11.77, 6.1, 12.05, 2.045, 11.77, 2.045, 11.77, 6.1, 12.05, -1.656, 11.77, -1.656, 11.77, 6.1, 12.05, -1.892, 11.77, -1.892, 11.77, 6.1, 12.05, -5.711, 11.77, -5.711, 11.77, 6.1, 12.05, -5.711, 12.05, 1.656, 3.893, 1.892, 1.905, 1.892, 3.893, 1.892, 1.905, 1.656, 3.893, 1.656, 1.905, 5.572, 9.469, 5.493, 2.579, 5.572, 2.579, 5.493, 2.579, 5.572, 9.469, 5.493, 9.469, 6.1, 11.24, -5.711, 9.469, 6.1, 9.469, -5.711, 9.469, 6.1, 11.24, -5.711, 11.24, -5.301, 11.4, 5.619, 11.24, 5.619, 11.4, 5.619, 11.24, -5.301, 11.4, -5.301, 11.24, 5.711, 12.05, 1.892, 11.77, 5.711, 11.77, 1.892, 11.77, 5.711, 12.05, 1.656, 11.77, 1.656, 11.77, 5.711, 12.05, -2.045, 11.77, -2.045, 11.77, 5.711, 12.05, -2.281, 11.77, -2.281, 11.77, 5.711, 12.05, -6.1, 11.77, -6.1, 11.77, 5.711, 12.05, -6.1, 12.05, 5.14, 2.579, 5.219, 9.469, 5.14, 9.469, 5.219, 9.469, 5.14, 2.579, 5.219, 2.579, -3.823, 0.2756, -6.064, 0.6496, -6.064, 0.2756, -6.064, 0.6496, -3.823, 0.2756, -5.619, 0.6496, -5.619, 0.6496, -3.823, 0.2756, 5.301, 0.6496, 5.301, 0.6496, -3.823, 0.2756, -1.835, 0.2756, 5.301, 0.6496, -1.835, 0.2756, 1.905, 0.2756, 5.301, 0.6496, 1.905, 0.2756, 3.893, 0.2756, 5.301, 0.6496, 3.893, 0.2756, 5.747, 0.2756, 5.301, 0.6496, 5.747, 0.2756, 5.747, 0.6496, -5.711, -6.064, -5.266, -5.619, -5.711, 5.747, -5.266, -5.619, -5.711, -6.064, -1.892, -6.064, -5.266, -5.619, -1.892, -6.064, -1.892, -5.619, -5.711, 5.747, -5.266, 5.301, -1.892, 5.747, -5.266, 5.301, -5.711, 5.747, -5.266, -5.619, -1.892, 5.747, -5.266, 5.301, -1.892, 5.301, 5.266, 11.4, -5.654, 11.24, 5.266, 11.24, -5.654, 11.24, 5.266, 11.4, -5.654, 11.4, -5.654, 11.4, 5.266, 11.4, 1.892, 11.4, -5.654, 11.4, 1.892, 11.4, 1.656, 11.4, -5.654, 11.4, 1.656, 11.4, -2.045, 11.4, -5.654, 11.4, -2.045, 11.4, -2.281, 11.4, 6.1, 2.842e-14, -5.711, 0.2756, -5.711, 0.0, -5.711, 0.2756, 6.1, 2.842e-14, 6.1, 0.2756, -5.711, 0.2756, 6.1, 0.2756, 2.281, 0.2756, -5.711, 0.2756, 2.281, 0.2756, 2.045, 0.2756, -5.711, 0.2756, 2.045, 0.2756, -1.656, 0.2756, -5.711, 0.2756, -1.656, 0.2756, -1.892, 0.2756, 5.747, 9.469, -6.064, 11.24, -6.064, 9.469, -6.064, 11.24, 5.747, 9.469, 5.747, 11.24, 3.823, 11.77, 6.064, 11.4, 6.064, 11.77, 6.064, 11.4, 3.823, 11.77, -5.747, 11.4, -5.747, 11.4, 3.823, 11.77, 1.835, 11.77, -5.747, 11.4, 1.835, 11.77, -1.905, 11.77, -5.747, 11.4, -1.905, 11.77, -3.893, 11.77, -5.747, 11.4, -3.893, 11.77, -5.747, 11.77, 5.219, 2.579, 1.754, 9.469, 1.754, 2.579, 1.754, 9.469, 5.219, 2.579, 5.219, 9.469, -3.893, 12.05, -1.905, 11.77, -1.905, 12.05, -1.905, 11.77, -3.893, 12.05, -3.893, 11.77, -5.104, 9.469, -5.183, 2.579, -5.104, 2.579, -5.183, 2.579, -5.104, 9.469, -5.183, 9.469, -1.754, 9.469, -1.518, 2.579, -1.518, 9.469, -1.518, 2.579, -1.754, 9.469, -1.754, 2.579, 1.656, 5.301, 1.892, -5.619, 1.892, 5.301, 1.892, -5.619, 1.656, 5.301, 1.656, -5.619, -1.482, 9.469, -1.718, 2.579, -1.482, 2.579, -1.718, 2.579, -1.482, 9.469, -1.718, 9.469, 5.457, 9.469, 5.536, 2.579, 5.536, 9.469, 5.536, 2.579, 5.457, 9.469, 5.457, 2.579, -2.045, 3.893, 1.656, 1.905, 1.656, 3.893, 1.656, 1.905, -2.045, 3.893, -2.045, 1.905, 1.892, 1.905, 5.711, -1.835, 5.711, 1.905, 5.711, -1.835, 1.892, 1.905, 1.892, -1.835, 1.518, 2.579, -1.835, 9.469, -1.835, 2.579, -1.835, 9.469, 1.518, 2.579, 1.518, 9.469, -1.835, 2.579, -2.071, 9.469, -2.071, 2.579, -2.071, 9.469, -1.835, 2.579, -1.835, 9.469, 2.281, -5.619, 2.045, 5.301, 2.045, -5.619, 2.045, 5.301, 2.281, -5.619, 2.281, 5.301, 1.892, -1.835, 5.711, -3.823, 5.711, -1.835, 5.711, -3.823, 1.892, -1.835, 1.892, -3.823, 5.301, 11.24, -5.619, 11.4, -5.619, 11.24, -5.619, 11.4, 5.301, 11.24, 5.301, 11.4, -5.219, 9.469, -1.754, 2.579, -1.754, 9.469, -1.754, 2.579, -5.219, 9.469, -5.219, 2.579, -5.457, 2.579, -5.536, 9.469, -5.536, 2.579, -5.536, 9.469, -5.457, 2.579, -5.457, 9.469, 1.835, 9.469, 2.071, 2.579, 2.071, 9.469, 2.071, 2.579, 1.835, 9.469, 1.835, 2.579, 1.656, 11.77, -2.045, 11.4, 1.656, 11.4, -2.045, 11.4, 1.656, 11.77, -2.045, 11.77, 1.892, 5.747, 5.711, 3.893, 5.711, 5.747, 5.711, 3.893, 1.892, 5.747, 1.892, 3.893, 2.045, 5.301, -1.656, 5.747, -1.656, 5.301, -1.656, 5.747, 2.045, 5.301, 2.045, 5.747, 2.045, 1.905, -1.656, 3.893, -1.656, 1.905, -1.656, 3.893, 2.045, 1.905, 2.045, 3.893, -5.493, 2.579, -5.572, 9.469, -5.572, 2.579, -5.572, 9.469, -5.493, 2.579, -5.493, 9.469, 2.107, 9.469, 1.871, 2.579, 2.107, 2.579, 1.871, 2.579, 2.107, 9.469, 1.871, 9.469, 1.892, -3.823, 5.711, -6.064, 5.711, -3.823, 5.711, -6.064, 1.892, -3.823, 1.892, -6.064, 5.747, 11.4, -6.064, 11.77, -6.064, 11.4, -6.064, 11.77, 5.747, 11.4, -3.823, 11.77, -3.823, 11.77, 5.747, 11.4, -1.835, 11.77, -1.835, 11.77, 5.747, 11.4, 1.905, 11.77, 1.905, 11.77, 5.747, 11.4, 3.893, 11.77, 3.893, 11.77, 5.747, 11.4, 5.747, 11.77, -5.301, 0.8071, 5.619, 0.6496, 5.619, 0.8071, 5.619, 0.6496, -5.301, 0.8071, -5.301, 0.6496, -2.281, 11.77, -6.1, 11.4, -2.281, 11.4, -6.1, 11.4, -2.281, 11.77, -6.1, 11.77, 5.711, 5.747, 5.266, 5.301, 5.711, -6.064, 5.266, 5.301, 5.711, 5.747, 1.892, 5.747, 5.266, 5.301, 1.892, 5.747, 1.892, 5.301, 5.711, -6.064, 5.266, -5.619, 1.892, -6.064, 5.266, -5.619, 5.711, -6.064, 5.266, 5.301, 1.892, -6.064, 5.266, -5.619, 1.892, -5.619, 5.457, 9.469, 5.536, 2.579, 5.536, 9.469, 5.536, 2.579, 5.457, 9.469, 5.457, 2.579, -1.892, -6.064, -5.711, -3.823, -5.711, -6.064, -5.711, -3.823, -1.892, -6.064, -1.892, -3.823, -5.457, 2.579, -5.536, 9.469, -5.536, 2.579, -5.536, 9.469, -5.457, 2.579, -5.457, 9.469, -2.281, 0.6496, -6.1, 0.2756, -2.281, 0.2756, -6.1, 0.2756, -2.281, 0.6496, -6.1, 0.6496, 2.281, -3.823, 2.045, -1.835, 2.045, -3.823, 2.045, -1.835, 2.281, -3.823, 2.281, -1.835, 6.1, 3.893, 2.281, 5.747, 2.281, 3.893, 2.281, 5.747, 6.1, 3.893, 6.1, 5.747, 5.619, 0.6496, 6.064, 0.2756, 6.064, 0.6496, 6.064, 0.2756, 5.619, 0.6496, 3.823, 0.2756, 3.823, 0.2756, 5.619, 0.6496, -5.301, 0.6496, 3.823, 0.2756, -5.301, 0.6496, 1.835, 0.2756, 1.835, 0.2756, -5.301, 0.6496, -1.905, 0.2756, -1.905, 0.2756, -5.301, 0.6496, -3.893, 0.2756, -3.893, 0.2756, -5.301, 0.6496, -5.747, 0.2756, -5.747, 0.2756, -5.301, 0.6496, -5.747, 0.6496, 6.1, 0.6496, 2.281, 0.2756, 6.1, 0.2756, 2.281, 0.2756, 6.1, 0.6496, 2.281, 0.6496, 1.482, 9.469, -1.871, 2.579, 1.482, 2.579, -1.871, 2.579, 1.482, 9.469, -1.871, 9.469, -5.747, 2.579, 6.064, 0.8071, 6.064, 2.579, 6.064, 0.8071, -5.747, 2.579, -5.747, 0.8071, 1.892, 3.893, 5.711, 1.905, 5.711, 3.893, 5.711, 1.905, 1.892, 3.893, 1.892, 1.905, -1.892, 0.6496, -5.711, 0.2756, -1.892, 0.2756, -5.711, 0.2756, -1.892, 0.6496, -5.711, 0.6496, -5.711, -6.064, -5.266, -5.619, -5.711, 5.747, -5.266, -5.619, -5.711, -6.064, 6.1, -6.064, -5.266, -5.619, 6.1, -6.064, 5.654, -5.619, 5.654, -5.619, 6.1, -6.064, 5.654, 5.301, -5.711, 5.747, -5.266, 5.301, 6.1, 5.747, -5.266, 5.301, -5.711, 5.747, -5.266, -5.619, 6.1, 5.747, -5.266, 5.301, 5.654, 5.301, 6.1, 5.747, 5.654, 5.301, 6.1, -6.064, 6.1, -6.064, 2.281, -5.619, 2.281, -6.064, 2.281, -5.619, 6.1, -6.064, 5.654, -5.619, 5.654, -5.619, 6.1, -6.064, 5.654, 5.301, 5.654, 5.301, 2.281, 5.747, 2.281, 5.301, 2.281, 5.747, 5.654, 5.301, 6.1, 5.747, 6.1, 5.747, 5.654, 5.301, 6.1, -6.064, -6.1, -1.835, 5.711, -3.823, 5.711, -1.835, 5.711, -3.823, -6.1, -1.835, -6.1, -3.823, 5.747, 0.8071, -6.064, 2.579, -6.064, 0.8071, -6.064, 2.579, 5.747, 0.8071, 5.747, 2.579, -1.518, 9.469, 1.835, 2.579, 1.835, 9.469, 1.835, 2.579, -1.518, 9.469, -1.518, 2.579, 5.711, 12.05, 1.892, 11.77, 5.711, 11.77, 1.892, 11.77, 5.711, 12.05, 1.656, 11.77, 1.656, 11.77, 5.711, 12.05, -2.045, 11.77, -2.045, 11.77, 5.711, 12.05, -2.281, 11.77, -2.281, 11.77, 5.711, 12.05, -6.1, 11.77, -6.1, 11.77, 5.711, 12.05, -6.1, 12.05, -2.071, 2.579, -5.536, 9.469, -5.536, 2.579, -5.536, 9.469, -2.071, 2.579, -2.071, 9.469, 5.711, 0.2756, -6.1, 1.421e-14, 5.711, 0.0, -6.1, 1.421e-14, 5.711, 0.2756, -6.1, 0.2756, -6.1, 0.2756, 5.711, 0.2756, 1.892, 0.2756, -6.1, 0.2756, 1.892, 0.2756, 1.656, 0.2756, -6.1, 0.2756, 1.656, 0.2756, -2.045, 0.2756, -6.1, 0.2756, -2.045, 0.2756, -2.281, 0.2756, 1.835, 0.2756, 3.823, 0.0, 3.823, 0.2756, 3.823, 0.0, 1.835, 0.2756, 1.835, 0.0, -2.045, 5.747, 1.656, 3.893, 1.656, 5.747, 1.656, 3.893, -2.045, 5.747, -2.045, 3.893, 1.656, -1.835, 1.892, -3.823, 1.892, -1.835, 1.892, -3.823, 1.656, -1.835, 1.656, -3.823, 6.1, -3.823, -5.711, -1.835, -5.711, -3.823, -5.711, -1.835, 6.1, -3.823, 6.1, -1.835, 1.718, 9.469, 1.482, 2.579, 1.718, 2.579, 1.482, 2.579, 1.718, 9.469, 1.482, 9.469, 1.892, -1.835, 5.711, -3.823, 5.711, -1.835, 5.711, -3.823, 1.892, -1.835, 1.892, -3.823, 6.1, -6.064, 2.281, -3.823, 2.281, -6.064, 2.281, -3.823, 6.1, -6.064, 6.1, -3.823, 5.14, 2.579, 5.219, 9.469, 5.14, 9.469, 5.219, 9.469, 5.14, 2.579, 5.219, 2.579, 2.107, 5.14, 1.871, 5.219, 1.871, 5.14, -5.711, -6.064, -5.183, -5.536, -5.711, 5.747, -5.183, -5.536, -5.711, -6.064, 6.1, -6.064, -5.183, -5.536, 6.1, -6.064, -1.718, -5.536, -1.718, -5.536, 6.1, -6.064, -1.482, -5.536, -1.718, -5.536, -1.482, -5.536, -1.718, -5.457, -1.482, -5.536, 6.1, -6.064, 1.871, -5.536, 1.871, -5.536, 6.1, -6.064, 2.107, -5.536, 1.871, -5.536, 2.107, -5.536, 1.871, -5.457, 2.107, -5.536, 6.1, -6.064, 5.572, -5.536, 5.572, -5.536, 6.1, -6.064, 5.572, -2.071, 5.572, -2.071, 6.1, -6.064, 5.572, -1.835, 5.572, -1.835, 6.1, -6.064, 5.572, 1.518, 5.572, 1.518, 6.1, -6.064, 5.572, 1.754, 5.572, 1.754, 6.1, -6.064, 5.572, 5.219, -5.711, 5.747, -5.183, 5.219, 6.1, 5.747, -5.183, 5.219, -5.711, 5.747, -5.183, -5.536, -5.183, 5.219, -5.183, -5.536, -5.183, -2.071, -5.183, 5.219, -5.183, -2.071, -5.183, -1.835, -5.183, 5.219, -5.183, -1.835, -5.183, 1.518, -5.183, 5.219, -5.183, 1.518, -5.183, 1.754, 6.1, 5.747, -5.183, 5.219, -1.718, 5.219, 6.1, 5.747, -1.718, 5.219, -1.482, 5.219, -1.482, 5.219, -1.718, 5.219, -1.482, 5.14, 6.1, 5.747, -1.482, 5.219, 1.871, 5.219, 6.1, 5.747, 1.871, 5.219, 2.107, 5.219, 2.107, 5.219, 1.871, 5.219, 2.107, 5.14, 6.1, 5.747, 2.107, 5.219, 5.572, 5.219, 6.1, 5.747, 5.572, 5.219, 6.1, -6.064, 5.572, 1.518, 5.493, 1.754, 5.493, 1.518, 5.493, 1.754, 5.572, 1.518, 5.572, 1.754, 5.572, -2.071, 5.493, -1.835, 5.493, -2.071, 5.493, -1.835, 5.572, -2.071, 5.572, -1.835, 2.107, -5.457, 1.871, -5.457, 2.107, -5.536, -1.482, -5.457, -1.718, -5.457, -1.482, -5.536, -5.104, -2.071, -5.183, -1.835, -5.183, -2.071, -5.183, -1.835, -5.104, -2.071, -5.104, -1.835, -5.104, 1.518, -5.183, 1.754, -5.183, 1.518, -5.183, 1.754, -5.104, 1.518, -5.104, 1.754, -1.482, 5.14, -1.718, 5.219, -1.718, 5.14, 5.711, 2.579, -6.1, 0.8071, 5.711, 0.8071, -6.1, 0.8071, 5.711, 2.579, -6.1, 2.579, 2.071, 9.469, 5.536, 2.579, 5.536, 9.469, 5.536, 2.579, 2.071, 9.469, 2.071, 2.579, 5.183, 9.469, 5.104, 2.579, 5.183, 2.579, 5.104, 2.579, 5.183, 9.469, 5.104, 9.469, 5.654, 11.4, -5.266, 11.24, 5.654, 11.24, -5.266, 11.24, 5.654, 11.4, -5.266, 11.4, -5.266, 11.4, 5.654, 11.4, 2.281, 11.4, -5.266, 11.4, 2.281, 11.4, 2.045, 11.4, -5.266, 11.4, 2.045, 11.4, -1.656, 11.4, -5.266, 11.4, -1.656, 11.4, -1.892, 11.4, -2.281, 5.301, -2.045, -5.619, -2.045, 5.301, -2.045, -5.619, -2.281, 5.301, -2.281, -5.619, 1.754, 2.579, 1.518, 9.469, 1.518, 2.579, 1.518, 9.469, 1.754, 2.579, 1.754, 9.469, 5.183, 9.469, 1.718, 2.579, 5.183, 2.579, 1.718, 2.579, 5.183, 9.469, 1.718, 9.469, 5.711, 11.24, -6.1, 9.469, 5.711, 9.469, -6.1, 9.469, 5.711, 11.24, -6.1, 11.24, 5.654, 0.6496, 2.045, 0.6496, 2.281, 0.6496, 2.045, 0.6496, 5.654, 0.6496, -1.656, 0.6496, -1.656, 0.6496, 5.654, 0.6496, 5.654, 0.8071, -1.656, 0.6496, 5.654, 0.8071, -5.266, 0.6496, -5.266, 0.6496, 5.654, 0.8071, -5.266, 0.8071, -5.266, 0.6496, -1.892, 0.6496, -1.656, 0.6496, -5.219, 9.469, -5.14, 2.579, -5.14, 9.469, -5.14, 2.579, -5.219, 9.469, -5.219, 2.579, 2.045, -6.064, -1.656, -3.823, -1.656, -6.064, -1.656, -3.823, 2.045, -6.064, 2.045, -3.823, 2.045, -6.064, -1.656, -5.619, -1.656, -6.064, -1.656, -5.619, 2.045, -6.064, 2.045, -5.619, -2.045, -5.619, 1.656, -6.064, 1.656, -5.619, 1.656, -6.064, -2.045, -5.619, -2.045, -6.064, 6.1, 0.8071, -5.711, 2.579, -5.711, 0.8071, -5.711, 2.579, 6.1, 0.8071, 6.1, 2.579, 1.835, 12.05, 3.823, 11.77, 3.823, 12.05, 3.823, 11.77, 1.835, 12.05, 1.835, 11.77, 3.893, 11.77, 1.905, 12.05, 1.905, 11.77, 1.905, 12.05, 3.893, 11.77, 3.893, 12.05, -2.045, 1.905, 1.656, -1.835, 1.656, 1.905, 1.656, -1.835, -2.045, 1.905, -2.045, -1.835, 2.045, -3.823, -1.656, -1.835, -1.656, -3.823, -1.656, -1.835, 2.045, -3.823, 2.045, -1.835, 6.1, -1.835, 2.281, 1.905, 2.281, -1.835, 2.281, 1.905, 6.1, -1.835, 6.1, 1.905, 2.045, 11.77, -1.656, 11.4, 2.045, 11.4, -1.656, 11.4, 2.045, 11.77, -1.656, 11.77, -5.104, 9.469, -5.183, 2.579, -5.104, 2.579, -5.183, 2.579, -5.104, 9.469, -5.183, 9.469])
me_untitled.materials.append(mat_color_c12)
me_untitled.materials.append(mat_color_c16_3)
me_untitled.use_remesh_preserve_volume = False
me_untitled.use_remesh_preserve_attributes = False
me_untitled.use_mirror_vertex_groups = False
me_untitled.update()
me_untitled.normals_split_custom_set([tuple(v) for v in zip(*[iter([0.0, 0.0, 1.0, 0.0, 0.0, 1.0, 0.0, 0.0, 1.0, 0.0, 0.0, 1.0, 0.0, 0.0, 1.0, 0.0, 0.0, 1.0, 0.0, 0.0, 1.0, 0.0, 0.0, 1.0, 0.0, 0.0, 1.0, 0.0, 0.0, 1.0, 0.0, 0.0, 1.0, 0.0, 0.0, 1.0, 0.0, 0.0, 1.0, 0.0, 0.0, 1.0, 2.291e-09, 4.777e-05, 1.0, 0.0, 0.0, 1.0, 2.291e-09, 4.777e-05, 1.0, 0.0, 0.0, 1.0, 0.0, 0.0, -1.0, 0.0, 0.0, -1.0, 0.0, 0.0, -1.0, 0.0, 0.0, -1.0, 0.0, 0.0, -1.0, 0.0, 0.0, -1.0, 0.0, 1.0, 0.0, 0.0, 1.0, 0.0, 0.0, 1.0, 0.0, 0.0, 1.0, 0.0, 0.0, 1.0, 0.0, 0.0, 1.0, 0.0, 0.0, 1.0, 0.0, 0.0, 1.0, 0.0, 0.0, 1.0, 0.0, 0.0, 1.0, 0.0, 0.0, 1.0, 0.0, 0.0, 1.0, 0.0, 0.0, 0.0, -1.0, 0.0, 0.0, -1.0, 0.0, 0.0, -1.0, 0.0, 0.0, -1.0, 0.0, 0.0, -1.0, 0.0, 0.0, -1.0, -1.0, 0.0, 0.0, -1.0, 0.0, 0.0, -1.0, 0.0, 0.0, -1.0, 0.0, 0.0, -1.0, 0.0, 0.0, -1.0, 0.0, 0.0, 1.0, 0.0, 0.0, 1.0, 1.44e-06, 0.0, 1.0, 0.0, 0.0, 1.0, 1.44e-06, 0.0, 1.0, 0.0, 0.0, 1.0, 1.271e-06, 0.0, 0.0, 0.0, 1.0, 0.0, 0.0, 1.0, 0.0, 0.0, 1.0, 0.0, 0.0, 1.0, 0.0, 0.0, 1.0, 0.0, 0.0, 1.0, 1.0, -4.845e-08, 0.0, 1.0, 0.0, 0.0, 1.0, 0.0, 0.0, 1.0, 0.0, 0.0, 1.0, -4.845e-08, 0.0, 1.0, -6.3e-07, 0.0, 1.0, -6.3e-07, 0.0, 1.0, -4.845e-08, 0.0, 1.0, -9.204e-08, 0.0, 1.0, -6.3e-07, 0.0, 1.0, -9.204e-08, 0.0, 1.0, 4.003e-06, 0.0, 1.0, 4.003e-06, 0.0, 1.0, -9.204e-08, 0.0, 1.0, -7.105e-08, 0.0, 1.0, -7.105e-08, 0.0, 1.0, -9.204e-08, 0.0, 1.0, -1.867e-06, 0.0, 1.0, -1.867e-06, 0.0, 1.0, -9.204e-08, 0.0, 1.0, 0.0, 0.0, 1.0, 0.0, 0.0, 1.0, -9.204e-08, 0.0, 1.0, 0.0, 0.0, 0.0, 0.0, -1.0, 0.0, 0.0, -1.0, 0.0, 0.0, -1.0, 0.0, 0.0, -1.0, 0.0, 0.0, -1.0, 0.0, 0.0, -1.0, 1.0, 0.0, 0.0, 1.0, -1.012e-07, 0.0, 1.0, 0.0, 0.0, 1.0, -1.012e-07, 0.0, 1.0, 0.0, 0.0, 1.0, -7.992e-06, 0.0, -1.0, -6.566e-07, 0.0, -1.0, 0.0, 0.0, -1.0, 0.0, 0.0, -1.0, 0.0, 0.0, -1.0, -6.566e-07, 0.0, -1.0, -4.845e-08, 0.0, -1.0, -4.845e-08, 0.0, -1.0, -6.566e-07, 0.0, -1.0, -4.303e-07, 0.0, -1.0, -4.303e-07, 0.0, -1.0, -6.566e-07, 0.0, -1.0, 2.002e-06, 0.0, -1.0, -4.303e-07, 0.0, -1.0, 2.002e-06, 0.0, -1.0, -3.553e-08, 0.0, -1.0, -4.303e-07, 0.0, -1.0, -3.553e-08, 0.0, -1.0, -9.788e-07, 0.0, -1.0, -4.303e-07, 0.0, -1.0, -9.788e-07, 0.0, -1.0, -2.427e-07, 0.0, -1.0, -4.303e-07, 0.0, -1.0, -2.427e-07, 0.0, -1.0, 0.0, 0.0, 0.0, 0.0, 1.0, 0.0, 0.0, 1.0, 0.0, 0.0, 1.0, 0.0, 0.0, 1.0, 0.0, 0.0, 1.0, 0.0, 0.0, 1.0, 0.0, 1.0, 0.0, 0.0, 1.0, 0.0, 0.0, 1.0, 0.0, 0.0, 1.0, 0.0, 0.0, 1.0, 0.0, 0.0, 1.0, 0.0, -1.0, 1.271e-06, 0.0, -1.0, 0.0, 0.0, -1.0, 4.191e-08, 0.0, -1.0, 0.0, 0.0, -1.0, 1.271e-06, 0.0, -1.0, 0.0, 0.0, 0.0, 0.0, -1.0, 0.0, 0.0, -1.0, 0.0, 0.0, -1.0, 0.0, 0.0, -1.0, 0.0, 0.0, -1.0, 0.0, 0.0, -1.0, 1.0, 0.0, 0.0, 1.0, 0.0, 0.0, 1.0, 0.0, 0.0, 1.0, 0.0, 0.0, 1.0, 0.0, 0.0, 1.0, 0.0, 0.0, 0.0, -1.0, 0.0, 0.0, -1.0, -4.378e-06, 0.0, -1.0, 0.0, 0.0, -1.0, 0.0, 0.0, -1.0, -6.567e-08, 0.0, -1.0, 0.0, 0.0, -1.0, -6.567e-08, 0.0, -1.0, 0.0, 0.0, -1.0, 1.51e-07, 0.0, -1.0, -6.567e-08, 0.0, -1.0, 1.51e-07, 0.0, -1.0, -4.317e-06, 0.0, -1.0, -4.317e-06, 0.0, -1.0, 1.51e-07, 0.0, -1.0, 1.009e-07, 0.0, -1.0, -4.317e-06, 0.0, -1.0, 1.009e-07, 0.0, -1.0, 0.0, 0.0, -1.0, 1.009e-07, 0.0, -1.0, 1.51e-07, 0.0, -1.0, 4.378e-06, 0.0, -1.0, 4.378e-06, 0.0, -1.0, 1.51e-07, 0.0, -1.0, 0.0, 0.0, -1.0, 4.378e-06, 0.0, -1.0, 0.0, 0.0, -1.0, 0.0, 0.0, -1.0, 0.0, 0.0, -1.0, 1.51e-07, 0.0, -1.0, 0.0, 0.0, -1.0, 0.0, 0.0, -1.0, 1.51e-07, 0.0, -1.0, 0.0, 0.0, -1.0, 0.0, 0.0, -1.0, 1.51e-07, 0.0, -1.0, 0.0, 0.0, -1.0, 0.0, 0.0, -1.0, 1.51e-07, 0.0, -1.0, 0.0, 0.0, -1.0, 0.0, 0.0, -1.0, 1.51e-07, 0.0, -1.0, 0.0, 0.0, -1.0, 0.0, 0.0, -1.0, 1.51e-07, 0.0, -1.0, 0.0, 0.0, -1.0, 0.0, 0.0, -1.0, 6.567e-08, 0.0, -1.0, -1.51e-07, 0.0, -1.0, 6.567e-08, 0.0, -1.0, 0.0, 0.0, -1.0, -6.567e-08, 0.0, -1.0, 6.567e-08, 0.0, -1.0, -6.567e-08, 0.0, -1.0, 0.0, 0.0, -1.0, 6.567e-08, 0.0, -1.0, 0.0, 4.777e-05, -1.0, -2.088e-12, 0.0, -1.0, 6.567e-08, 4.777e-05, -1.0, -2.088e-12, -2.088e-12, -1.0, -4.777e-05, 0.0, -1.0, 6.567e-08, -2.088e-12, -1.0, -4.777e-05, 0.0, -1.0, 0.0, 0.0, -1.0, -1.51e-07, 0.0, -1.0, 6.567e-08, 0.0, -1.0, 4.317e-06, 0.0, -1.0, -1.51e-07, 0.0, -1.0, 4.317e-06, 0.0, -1.0, -1.009e-07, 0.0, -1.0, -1.009e-07, 0.0, -1.0, 4.317e-06, 0.0, -1.0, 0.0, 0.0, -1.0, -1.51e-07, 0.0, -1.0, -1.009e-07, 0.0, -1.0, -4.378e-06, 0.0, -1.0, -1.51e-07, 0.0, -1.0, -4.378e-06, 0.0, -1.0, 0.0, 0.0, -1.0, 0.0, 0.0, -1.0, -4.378e-06, 0.0, -1.0, 0.0, 0.0, -1.0, -1.51e-07, 0.0, -1.0, 0.0, 0.0, -1.0, 0.0, 0.0, -1.0, -1.51e-07, 0.0, -1.0, 0.0, 0.0, -1.0, 1.51e-07, 0.0, -1.0, 0.0, 0.0, -1.0, 0.0, 0.0, -1.0, 0.0, 0.0, -1.0, 0.0, 0.0, -1.0, 0.0, 0.0, -1.0, 0.0, 0.0, -1.0, 0.0, 0.0, -1.0, 0.0, 0.0, -1.0, 0.0, 0.0, -1.0, 0.0, 0.0, -1.0, 0.0, 0.0, -1.0, 0.0, 0.0, -1.0, 0.0, 0.0, -1.0, 0.0, 0.0, -1.0, 0.0, 0.0, -1.0, 0.0, 0.0, -1.0, 0.0, 0.0, -1.0, 1.009e-07, 0.0, -1.0, 0.0, 4.777e-05, -1.0, -2.088e-12, 0.0, -1.0, 0.0, 4.777e-05, -1.0, -2.088e-12, 0.0, -1.0, 0.0, 0.0, -1.0, 0.0, 0.0, -1.0, 0.0, 0.0, -1.0, 0.0, -2.088e-12, -1.0, -4.777e-05, 0.0, -1.0, 0.0, 0.0, -1.0, 0.0, 0.0, -1.0, 0.0, 0.0, -1.0, 0.0, 0.0, -1.0, 4.317e-06, 0.0, -1.0, 0.0, 0.0, 1.0, 0.0, 0.0, 1.0, 0.0, 0.0, 1.0, 0.0, 0.0, 1.0, 0.0, 0.0, 1.0, 0.0, 0.0, 1.0, 0.0, 1.579e-14, 0.0, -1.0, 2.379e-16, 0.0, -1.0, 1.602e-14, 0.0, -1.0, 2.379e-16, 0.0, -1.0, 1.579e-14, 0.0, -1.0, 0.0, 0.0, -1.0, 0.0, 0.0, -1.0, 1.579e-14, 0.0, -1.0, -2.291e-09, 4.777e-05, -1.0, 0.0, 0.0, -1.0, -2.291e-09, 4.777e-05, -1.0, -2.291e-09, 4.777e-05, -1.0, 0.0, 0.0, -1.0, -2.291e-09, 4.777e-05, -1.0, 0.0, 0.0, -1.0, 0.0, 0.0, -1.0, 0.0, 0.0, -1.0, -2.291e-09, 4.777e-05, -1.0, 1.0, -1.012e-07, 0.0, 1.0, 0.0, 0.0, 1.0, 0.0, 0.0, 1.0, 0.0, 0.0, 1.0, -1.012e-07, 0.0, 1.0, 1.185e-07, 0.0, 1.0, 1.185e-07, 0.0, 1.0, -1.012e-07, 0.0, 1.0, -7.992e-06, 0.0, 1.0, 1.185e-07, 0.0, 1.0, -7.992e-06, 0.0, 1.0, 1.44e-06, 0.0, 1.0, 1.185e-07, 0.0, 1.0, 1.44e-06, 0.0, 1.0, 1.271e-06, 0.0, 1.0, 1.185e-07, 0.0, 1.0, 1.271e-06, 0.0, 1.0, 0.0, 0.0, 1.0, -6.566e-07, 0.0, 1.0, 0.0, 0.0, 1.0, 0.0, 0.0, 1.0, 0.0, 0.0, 1.0, -6.566e-07, 0.0, 1.0, -4.845e-08, 0.0, 1.0, -4.845e-08, 0.0, 1.0, -6.566e-07, 0.0, 1.0, -9.942e-08, 0.0, 1.0, -9.942e-08, 0.0, 1.0, -6.566e-07, 0.0, 1.0, 2.002e-06, 0.0, 1.0, -9.942e-08, 0.0, 1.0, 2.002e-06, 0.0, 1.0, -7.105e-08, 0.0, 1.0, -9.942e-08, 0.0, 1.0, -7.105e-08, 0.0, 1.0, -1.867e-06, 0.0, 1.0, -9.942e-08, 0.0, 1.0, -1.867e-06, 0.0, 1.0, 0.0, 0.0, 1.0, -9.942e-08, 0.0, 1.0, 0.0, 0.0, 1.0, 0.0, 0.0, 0.0, 0.0, 1.0, 0.0, 0.0, 1.0, 0.0, 0.0, 1.0, 0.0, 0.0, 1.0, 0.0, 0.0, 1.0, 0.0, 0.0, 1.0, 0.0, 0.0, 1.0, 0.0, 0.0, 1.0, 0.0, 0.0, 1.0, 0.0, 0.0, 1.0, 0.0, 0.0, 1.0, 0.0, 0.0, 1.0, 1.0, 5.32e-06, 0.0, 1.0, 0.0, 0.0, 1.0, 6.747e-08, 0.0, 1.0, 0.0, 0.0, 1.0, 5.32e-06, 0.0, 1.0, 0.0, 0.0, 0.0, -1.0, 0.0, 0.0, -1.0, 0.0, 0.0, -1.0, 0.0, 0.0, -1.0, 0.0, 0.0, -1.0, 0.0, 0.0, -1.0, 0.0, 0.0, -1.0, 0.0, 0.0, -1.0, 0.0, 0.0, -1.0, 0.0, 0.0, -1.0, 0.0, 0.0, -1.0, 0.0, 0.0, -1.0, 0.0, 0.0, -1.0, -1.438e-07, 0.0, -1.0, -1.401e-07, 0.0, -1.0, 1.438e-07, 0.0, -1.0, -1.401e-07, 0.0, -1.0, -1.438e-07, 0.0, -1.0, 6.672e-08, 0.0, -1.0, -1.401e-07, 0.0, -1.0, 6.672e-08, 0.0, -1.0, 7.777e-08, 0.0, -1.0, 7.777e-08, 0.0, -1.0, 6.672e-08, 0.0, -1.0, -1.555e-07, 0.0, -1.0, 1.438e-07, 0.0, -1.0, 1.388e-07, 0.0, -1.0, -1.406e-07, 0.0, -1.0, 1.388e-07, 0.0, -1.0, 1.438e-07, 0.0, -1.0, -1.401e-07, 0.0, -1.0, -1.406e-07, 0.0, -1.0, 1.388e-07, 0.0, -1.0, -1.555e-07, 0.0, -1.0, -1.406e-07, 0.0, -1.0, -1.555e-07, 0.0, -1.0, 6.672e-08, 0.0, 0.0, -1.0, 0.0, 0.0, -1.0, 0.0, 0.0, -1.0, 0.0, 0.0, -1.0, 0.0, 0.0, -1.0, 0.0, 0.0, -1.0, 2.279e-15, -1.0, 6.389e-15, 1.331e-15, -1.0, 7.587e-16, 1.203e-15, -1.0, 0.0, 1.331e-15, -1.0, 7.587e-16, 2.279e-15, -1.0, 6.389e-15, 2.406e-15, -1.0, 7.148e-15, 0.0, -1.0, 0.0, 0.0, -1.0, 0.0, 0.0, -1.0, 0.0, 0.0, -1.0, 0.0, 0.0, -1.0, 0.0, 0.0, -1.0, 0.0, 0.0, -1.0, 0.0, 0.0, -1.0, 0.0, 0.0, -1.0, 0.0, 0.0, -1.0, 0.0, 0.0, -1.0, 0.0, 0.0, -1.0, 0.0, 0.0, 0.0, 1.0, 0.0, 0.0, 1.0, 0.0, 0.0, 1.0, 0.0, 0.0, 1.0, 0.0, 0.0, 1.0, 0.0, 0.0, 1.0, 0.0, 0.0, 1.0, 0.0, 0.0, 1.0, 0.0, 0.0, 1.0, 0.0, 0.0, 1.0, 0.0, 0.0, 1.0, 0.0, 0.0, 1.0, 0.0, 0.0, 1.0, 0.0, 0.0, 1.0, 0.0, 0.0, 1.0, 0.0, 0.0, 1.0, 0.0, 0.0, 1.0, 0.0, 0.0, 1.0, 0.0, 0.0, 1.0, 0.0, 0.0, 1.0, 0.0, 0.0, 1.0, 0.0, 0.0, 1.0, 0.0, 0.0, 1.0, 0.0, 0.0, 1.0, -1.0, 0.0, 0.0, -1.0, 0.0, 0.0, -1.0, 0.0, 0.0, -1.0, 0.0, 0.0, -1.0, 0.0, 0.0, -1.0, 0.0, 0.0, -1.0, 4.845e-08, 0.0, -1.0, 0.0, 0.0, -1.0, 0.0, 0.0, -1.0, 0.0, 0.0, -1.0, 4.845e-08, 0.0, -1.0, 6.566e-07, 0.0, -1.0, 6.566e-07, 0.0, -1.0, 4.845e-08, 0.0, -1.0, 3.354e-07, 0.0, -1.0, 6.566e-07, 0.0, -1.0, 3.354e-07, 0.0, -1.0, -2.002e-06, 0.0, -1.0, -2.002e-06, 0.0, -1.0, 3.354e-07, 0.0, -1.0, 3.553e-08, 0.0, -1.0, 3.553e-08, 0.0, -1.0, 3.354e-07, 0.0, -1.0, 9.675e-07, 0.0, -1.0, 9.675e-07, 0.0, -1.0, 3.354e-07, 0.0, -1.0, 1.82e-07, 0.0, -1.0, 1.82e-07, 0.0, -1.0, 3.354e-07, 0.0, -1.0, 0.0, 0.0, 0.0, 1.0, 0.0, 0.0, 1.0, 0.0, 0.0, 1.0, 0.0, 0.0, 1.0, 0.0, 0.0, 1.0, 0.0, 0.0, 1.0, 0.0, 0.0, 1.0, 0.0, 0.0, 1.0, 0.0, 0.0, 1.0, 0.0, 0.0, 1.0, 0.0, 0.0, 1.0, 0.0, 0.0, 1.0, 0.0, 0.0, 1.0, 0.0, 0.0, 1.0, 0.0, 0.0, 1.0, 0.0, 0.0, 1.0, 0.0, 0.0, 1.0, 0.0, 0.0, 1.0, 0.0, 0.0, 1.0, 0.0, 0.0, 1.0, 0.0, 0.0, 1.0, 0.0, 0.0, 1.0, 0.0, 0.0, 1.0, 0.0, 0.0, 1.0, 0.0, 0.0, -1.0, 0.0, 0.0, -1.0, 0.0, 0.0, -1.0, 0.0, 0.0, -1.0, 0.0, 0.0, -1.0, 0.0, 0.0, -1.0, 0.0, 0.0, 0.0, -1.0, 0.0, 0.0, -1.0, 2.291e-09, -4.777e-05, -1.0, 0.0, 0.0, -1.0, 0.0, 0.0, -1.0, 0.0, 0.0, -1.0, 0.0, 0.0, -1.0, 0.0, 0.0, -1.0, 0.0, 0.0, -1.0, 0.0, 0.0, -1.0, 0.0, 0.0, -1.0, 0.0, 0.0, -1.0, 0.0, 0.0, -1.0, 0.0, 0.0, -1.0, 0.0, 0.0, -1.0, 0.0, 0.0, -1.0, 2.291e-09, -4.777e-05, -1.0, 0.0, 0.0, -1.0, 0.0, 0.0, 1.0, 0.0, 0.0, 1.0, 0.0, 0.0, 1.0, 0.0, 0.0, 1.0, 0.0, 0.0, 1.0, 0.0, 0.0, 1.0, 0.0, -1.0, 0.0, 0.0, -1.0, 0.0, 0.0, -1.0, 0.0, 0.0, -1.0, 0.0, 0.0, -1.0, 0.0, 0.0, -1.0, 0.0, 0.0, -1.0, 0.0, 0.0, -1.0, 0.0, 0.0, -1.0, 0.0, 0.0, -1.0, 0.0, 0.0, -1.0, 0.0, 0.0, -1.0, 0.0, -1.0, 1.474e-07, 0.0, -1.0, 2.911e-07, 0.0, -1.0, 0.0, 0.0, -1.0, 2.911e-07, 0.0, -1.0, 1.474e-07, 0.0, -1.0, 9.445e-06, 0.0, -1.0, 9.445e-06, 0.0, -1.0, 1.474e-07, 0.0, -1.0, -5.343e-06, 0.0, -1.0, -5.343e-06, 0.0, -1.0, 1.474e-07, 0.0, -1.0, 4.191e-08, 0.0, -1.0, 4.191e-08, 0.0, -1.0, 1.474e-07, 0.0, -1.0, 1.271e-06, 0.0, -1.0, 1.271e-06, 0.0, -1.0, 1.474e-07, 0.0, -1.0, 0.0, 0.0, 0.0, -1.0, 2.145e-07, 0.0, -1.0, 3.722e-08, 0.0, -1.0, 0.0, 0.0, -1.0, 3.722e-08, 0.0, -1.0, 2.145e-07, 0.0, -1.0, 2.518e-07, 0.0, -1.0, 2.518e-07, 0.0, -1.0, 2.145e-07, 0.0, -1.0, -2.1e-07, 0.0, -1.0, -2.1e-07, 0.0, -1.0, -3.718e-08, 0.0, -1.0, 0.0, 0.0, -1.0, -3.718e-08, 0.0, -1.0, -2.1e-07, 0.0, -1.0, -2.224e-07, 0.0, -1.0, -2.224e-07, 0.0, -1.0, -2.1e-07, 0.0, -1.0, 2.145e-07, 0.0, 0.0, -1.0, 0.0, 0.0, -1.0, 0.0, 0.0, -1.0, 0.0, 0.0, -1.0, 0.0, 0.0, -1.0, 0.0, 0.0, -1.0, 0.0, -1.0, 0.0, 0.0, -1.0, 0.0, 0.0, -1.0, 0.0, 0.0, -1.0, 0.0, 0.0, -1.0, 0.0, 0.0, -1.0, 0.0, 0.0, -1.0, 0.0, 0.0, -1.0, 0.0, 0.0, -1.0, 0.0, 0.0, -1.0, 0.0, 0.0, -1.0, 0.0, 0.0, -1.0, 0.0, 0.0, 1.0, 0.0, 0.0, 1.0, 0.0, 0.0, 1.0, 0.0, 0.0, 1.0, 0.0, 0.0, 1.0, 0.0, 0.0, 1.0, 0.0, 0.0, 1.0, 0.0, 0.0, 1.0, 0.0, 0.0, 1.0, 0.0, 0.0, 1.0, 0.0, 0.0, 1.0, 0.0, 0.0, 1.0, 0.0, 0.0, 0.0, -1.0, 0.0, 0.0, -1.0, 0.0, 0.0, -1.0, 0.0, 0.0, -1.0, 0.0, 0.0, -1.0, 0.0, 0.0, -1.0, -1.0, 6.879e-07, 0.0, -1.0, 4.78e-07, 0.0, -1.0, 0.0, 0.0, -1.0, 4.78e-07, 0.0, -1.0, 6.879e-07, 0.0, -1.0, 4.293e-06, 0.0, -1.0, 4.293e-06, 0.0, -1.0, 6.879e-07, 0.0, -1.0, -6.668e-07, 0.0, -1.0, -6.668e-07, 0.0, -1.0, 6.879e-07, 0.0, -1.0, -4.003e-06, 0.0, -1.0, -6.668e-07, 0.0, -1.0, -4.003e-06, 0.0, -1.0, 7.105e-08, 0.0, -1.0, -6.668e-07, 0.0, -1.0, 7.105e-08, 0.0, -1.0, 1.777e-06, 0.0, -1.0, -6.668e-07, 0.0, -1.0, 1.777e-06, 0.0, -1.0, -4.853e-07, 0.0, -1.0, -6.668e-07, 0.0, -1.0, -4.853e-07, 0.0, -1.0, 0.0, 0.0, 1.0, 4.845e-08, 0.0, 1.0, 0.0, 0.0, 1.0, 0.0, 0.0, 1.0, 0.0, 0.0, 1.0, 4.845e-08, 0.0, 1.0, 6.831e-07, 0.0, 1.0, 6.831e-07, 0.0, 1.0, 4.845e-08, 0.0, 1.0, 2.965e-07, 0.0, 1.0, 6.831e-07, 0.0, 1.0, 2.965e-07, 0.0, 1.0, 0.0, 0.0, 1.0, 0.0, 0.0, 1.0, 2.965e-07, 0.0, 1.0, 7.105e-08, 0.0, 1.0, 7.105e-08, 0.0, 1.0, 2.965e-07, 0.0, 1.0, 1.89e-06, 0.0, 1.0, 1.89e-06, 0.0, 1.0, 2.965e-07, 0.0, 1.0, 1.213e-07, 0.0, 1.0, 1.213e-07, 0.0, 1.0, 2.965e-07, 0.0, 1.0, 0.0, 0.0, 0.0, 0.0, 1.0, 0.0, 0.0, 1.0, 0.0, 0.0, 1.0, 0.0, 0.0, 1.0, 0.0, 0.0, 1.0, 0.0, 0.0, 1.0, 0.0, 1.0, 0.0, 0.0, 1.0, 0.0, 0.0, 1.0, 0.0, 0.0, 1.0, 0.0, 0.0, 1.0, 0.0, 0.0, 1.0, 0.0, 0.0, 0.0, 1.0, 0.0, 0.0, 1.0, 0.0, 0.0, 1.0, 0.0, 0.0, 1.0, 0.0, 0.0, 1.0, 0.0, 0.0, 1.0, 0.0, 0.0, 1.0, 0.0, 0.0, 1.0, 0.0, 0.0, 1.0, 0.0, 0.0, 1.0, 0.0, 0.0, 1.0, 0.0, 0.0, 1.0, 0.0, 0.0, 1.0, 0.0, 0.0, 1.0, 0.0, 0.0, 1.0, 0.0, 0.0, 1.0, 0.0, 0.0, 1.0, 0.0, 0.0, 1.0, 0.0, -1.0, 0.0, 0.0, -1.0, 0.0, 0.0, -1.0, 0.0, 0.0, -1.0, 0.0, 0.0, -1.0, 0.0, 0.0, -1.0, 0.0, 0.0, 0.0, 1.0, 0.0, 0.0, 1.0, 0.0, 0.0, 1.0, 0.0, 0.0, 1.0, 0.0, 0.0, 1.0, 0.0, 0.0, 1.0, 0.0, 0.0, 1.0, 0.0, 0.0, 1.0, 0.0, 0.0, 1.0, 0.0, 0.0, 1.0, 0.0, 0.0, 1.0, 0.0, 0.0, 1.0, -1.0, 0.0, 0.0, -1.0, 0.0, 0.0, -1.0, 0.0, 0.0, -1.0, 0.0, 0.0, -1.0, 0.0, 0.0, -1.0, 0.0, 0.0, 0.0, 0.0, -1.0, 0.0, 0.0, -1.0, 0.0, 0.0, -1.0, 0.0, 0.0, -1.0, 0.0, 0.0, -1.0, 0.0, 0.0, -1.0, 0.0, 0.0, -1.0, 0.0, 0.0, -1.0, 0.0, 0.0, -1.0, 0.0, 0.0, -1.0, 0.0, 0.0, -1.0, 0.0, 0.0, -1.0, 0.0, 0.0, -1.0, 0.0, 0.0, -1.0, 0.0, 0.0, -1.0, 0.0, 0.0, -1.0, 0.0, 0.0, -1.0, 0.0, 0.0, -1.0, 1.0, 0.0, 0.0, 1.0, 0.0, 0.0, 1.0, 0.0, 0.0, 1.0, 0.0, 0.0, 1.0, 0.0, 0.0, 1.0, 0.0, 0.0, 1.0, 6.3e-07, 0.0, 1.0, 0.0, 0.0, 1.0, 0.0, 0.0, 1.0, 0.0, 0.0, 1.0, 6.3e-07, 0.0, 1.0, 4.845e-08, 0.0, 1.0, 4.845e-08, 0.0, 1.0, 6.3e-07, 0.0, 1.0, 9.204e-08, 0.0, 1.0, 9.204e-08, 0.0, 1.0, 6.3e-07, 0.0, 1.0, -4.003e-06, 0.0, 1.0, 9.204e-08, 0.0, 1.0, -4.003e-06, 0.0, 1.0, 7.105e-08, 0.0, 1.0, 9.204e-08, 0.0, 1.0, 7.105e-08, 0.0, 1.0, 1.867e-06, 0.0, 1.0, 9.204e-08, 0.0, 1.0, 1.867e-06, 0.0, 1.0, 0.0, 0.0, 1.0, 9.204e-08, 0.0, 1.0, 0.0, 0.0, 1.0, 0.0, 0.0, 0.0, 1.0, 0.0, 0.0, 1.0, 0.0, 0.0, 1.0, 0.0, 0.0, 1.0, 0.0, 0.0, 1.0, 0.0, 0.0, 1.0, 0.0, 0.0, 1.0, 0.0, 0.0, 1.0, 0.0, 0.0, 1.0, 0.0, 0.0, 1.0, 0.0, 0.0, 1.0, 0.0, 0.0, 1.0, 0.0, 0.0, 1.0, 0.0, 0.0, 1.0, 0.0, 0.0, 1.0, 0.0, 0.0, 1.0, 0.0, 0.0, 1.0, 0.0, 0.0, 1.0, 0.0, 0.0, 0.0, -1.0, 0.0, 0.0, -1.0, 0.0, 0.0, -1.0, 0.0, 0.0, -1.0, 0.0, 0.0, -1.0, 0.0, 0.0, -1.0, 0.0, 0.0, -1.0, 0.0, 0.0, -1.0, 0.0, 0.0, -1.0, 0.0, 0.0, -1.0, 0.0, 0.0, -1.0, -2.291e-09, 4.777e-05, -1.0, 0.0, 0.0, -1.0, -2.291e-09, 4.777e-05, -1.0, 0.0, 0.0, -1.0, 0.0, 0.0, -1.0, 0.0, 0.0, -1.0, -2.291e-09, 4.777e-05, -1.0, 0.0, 0.0, 1.0, 0.0, 0.0, 1.0, 0.0, 0.0, 1.0, 0.0, 0.0, 1.0, 0.0, 0.0, 1.0, 0.0, 0.0, 1.0, 0.0, 0.0, 1.0, 0.0, 0.0, 1.0, 0.0, 0.0, 1.0, 0.0, 0.0, 1.0, 0.0, 0.0, 1.0, 0.0, 0.0, 1.0, 0.0, 0.0, 1.0, 0.0, 0.0, 1.0, 2.291e-09, 4.777e-05, 1.0, 0.0, 0.0, 1.0, 2.291e-09, 4.777e-05, 1.0, 0.0, 0.0, 1.0, 1.0, 0.0, 0.0, 1.0, 0.0, 0.0, 1.0, 0.0, 0.0, 1.0, 0.0, 0.0, 1.0, 0.0, 0.0, 1.0, 0.0, 0.0, -1.0, -1.641e-06, 0.0, -1.0, -2.885e-07, 0.0, -1.0, 0.0, 0.0, -1.0, -2.885e-07, 0.0, -1.0, -1.641e-06, 0.0, -1.0, -1.474e-07, 0.0, -1.0, -1.474e-07, 0.0, -1.0, -1.641e-06, 0.0, -1.0, 5.343e-06, 0.0, -1.0, -1.474e-07, 0.0, -1.0, 5.343e-06, 0.0, -1.0, -4.191e-08, 0.0, -1.0, -1.474e-07, 0.0, -1.0, -4.191e-08, 0.0, -1.0, -1.271e-06, 0.0, -1.0, -1.474e-07, 0.0, -1.0, -1.271e-06, 0.0, -1.0, 0.0, 0.0, 1.0, 0.0, 0.0, 1.0, 0.0, 0.0, 1.0, 0.0, 0.0, 1.0, 0.0, 0.0, 1.0, 0.0, 0.0, 1.0, 0.0, 0.0, -1.0, 0.0, 0.0, -1.0, -4.191e-08, 0.0, -1.0, 0.0, 0.0, -1.0, -4.191e-08, 0.0, -1.0, 0.0, 0.0, -1.0, -1.271e-06, 0.0, 0.0, 0.0, 1.0, 0.0, 0.0, 1.0, 0.0, 0.0, 1.0, 0.0, 0.0, 1.0, 0.0, 0.0, 1.0, 0.0, 0.0, 1.0, -1.0, 0.0, 0.0, -1.0, 0.0, 0.0, -1.0, 0.0, 0.0, -1.0, 0.0, 0.0, -1.0, 0.0, 0.0, -1.0, 0.0, 0.0, 0.0, -1.0, 0.0, 0.0, -1.0, 0.0, 0.0, -1.0, 0.0, 0.0, -1.0, 0.0, 0.0, -1.0, 0.0, 0.0, -1.0, 0.0, 0.0, 0.0, 1.0, 0.0, 0.0, 1.0, 0.0, 0.0, 1.0, 0.0, 0.0, 1.0, 0.0, 0.0, 1.0, 0.0, 0.0, 1.0, -1.0, 0.0, 0.0, -1.0, 0.0, 0.0, -1.0, 0.0, 0.0, -1.0, 0.0, 0.0, -1.0, 0.0, 0.0, -1.0, 0.0, 0.0, 0.0, -1.0, 0.0, 0.0, -1.0, 0.0, 0.0, -1.0, 0.0, 0.0, -1.0, 0.0, 0.0, -1.0, 0.0, 0.0, -1.0, 0.0, 0.0, -1.0, 0.0, 0.0, -1.0, 0.0, 0.0, -1.0, 0.0, 0.0, -1.0, 0.0, 0.0, -1.0, 0.0, 0.0, -1.0, 0.0, 1.0, 0.0, 0.0, 1.0, 0.0, 0.0, 1.0, 0.0, 0.0, 1.0, 0.0, 0.0, 1.0, 0.0, 0.0, 1.0, 0.0, 0.0, 1.0, 0.0, 0.0, 1.0, 0.0, 0.0, 1.0, 0.0, 0.0, 1.0, 0.0, 0.0, 1.0, 0.0, 0.0, 1.0, 0.0, 0.0, 0.0, 1.0, 0.0, 0.0, 1.0, 0.0, 0.0, 1.0, 0.0, 0.0, 1.0, 0.0, 0.0, 1.0, 0.0, 0.0, 1.0, 0.0, 0.0, -1.0, 0.0, 0.0, -1.0, 0.0, 0.0, -1.0, 0.0, 0.0, -1.0, 0.0, 0.0, -1.0, 0.0, 0.0, -1.0, 0.0, 1.0, 0.0, 0.0, 1.0, 0.0, 0.0, 1.0, 0.0, 0.0, 1.0, 0.0, 0.0, 1.0, 0.0, 0.0, 1.0, 0.0, 0.0, -1.0, 0.0, 0.0, -1.0, 0.0, 0.0, -1.0, 0.0, 0.0, -1.0, 0.0, 0.0, -1.0, 0.0, 0.0, -1.0, 0.0, 0.0, 1.0, 0.0, 0.0, 1.0, 0.0, 0.0, 1.0, 0.0, 0.0, 1.0, 0.0, 0.0, 1.0, 0.0, 0.0, 1.0, 0.0, 0.0, -1.0, 0.0, 0.0, -1.0, 0.0, 0.0, -1.0, 0.0, 0.0, -1.0, 0.0, 0.0, -1.0, 0.0, 0.0, -1.0, 0.0, 0.0, 0.0, 0.0, -1.0, 0.0, 0.0, -1.0, 0.0, 0.0, -1.0, 0.0, 0.0, -1.0, 0.0, 0.0, -1.0, 0.0, 0.0, -1.0, 0.0, -1.0, 0.0, 0.0, -1.0, 0.0, 0.0, -1.0, 0.0, 0.0, -1.0, 0.0, 0.0, -1.0, 0.0, 0.0, -1.0, 0.0, 0.0, 1.0, 0.0, 0.0, 1.0, 0.0, 0.0, 1.0, 0.0, 0.0, 1.0, 0.0, 0.0, 1.0, 0.0, 0.0, 1.0, 0.0, 0.0, 1.0, 0.0, 0.0, 1.0, 0.0, 0.0, 1.0, 0.0, 0.0, 1.0, 0.0, 0.0, 1.0, 0.0, 0.0, 1.0, 0.0, 0.0, 0.0, -1.0, 0.0, 0.0, -1.0, 0.0, 0.0, -1.0, 0.0, 0.0, -1.0, 0.0, 0.0, -1.0, 0.0, 0.0, -1.0, 0.0, 0.0, 1.0, 0.0, 0.0, 1.0, 0.0, 0.0, 1.0, 0.0, 0.0, 1.0, 0.0, 0.0, 1.0, 0.0, 0.0, 1.0, 0.0, -1.0, 0.0, 0.0, -1.0, 0.0, 0.0, -1.0, 0.0, 0.0, -1.0, 0.0, 0.0, -1.0, 0.0, 0.0, -1.0, 0.0, 1.0, -1.45e-07, 0.0, 1.0, 0.0, 0.0, 1.0, 0.0, 0.0, 1.0, 0.0, 0.0, 1.0, -1.45e-07, 0.0, 1.0, 6.747e-08, 0.0, 1.0, 6.747e-08, 0.0, 1.0, -1.45e-07, 0.0, 1.0, 5.32e-06, 0.0, 1.0, 5.32e-06, 0.0, 1.0, -1.45e-07, 0.0, 1.0, -1.44e-06, 0.0, 1.0, -1.44e-06, 0.0, 1.0, -1.45e-07, 0.0, 1.0, -1.271e-06, 0.0, 1.0, -1.271e-06, 0.0, 1.0, -1.45e-07, 0.0, 1.0, 0.0, 0.0, -1.0, 0.0, 0.0, -1.0, 0.0, 0.0, -1.0, 0.0, 0.0, -1.0, 0.0, 0.0, -1.0, 0.0, 0.0, -1.0, 0.0, 0.0, 0.0, 0.0, -1.0, 0.0, 0.0, -1.0, 0.0, 0.0, -1.0, 0.0, 0.0, -1.0, 0.0, 0.0, -1.0, 0.0, 0.0, -1.0, 0.0, -1.0, 0.0, 0.0, -1.0, 0.0, 0.0, -1.0, 0.0, 0.0, -1.0, 0.0, 0.0, -1.0, 0.0, 0.0, -1.0, 0.0, 0.0, -1.0, 0.0, 0.0, -1.0, 0.0, 0.0, -1.0, 0.0, 0.0, -1.0, 0.0, 0.0, -1.0, 0.0, 0.0, -1.0, 0.0, 0.0, -1.0, 0.0, 0.0, -1.0, 0.0, 0.0, -1.0, 0.0, 0.0, -1.0, 0.0, 0.0, -1.0, 0.0, 0.0, -1.0, 0.0, -1.0, 0.0, 0.0, -1.0, 0.0, 0.0, -1.0, 0.0, 0.0, -1.0, 0.0, 0.0, -1.0, 0.0, 0.0, -1.0, 0.0, 0.0, 0.0, 1.0, 0.0, 0.0, 1.0, 0.0, 0.0, 1.0, 0.0, 0.0, 1.0, 0.0, 0.0, 1.0, 0.0, 0.0, 1.0, 0.0, 1.0, 0.0, 0.0, 1.0, 0.0, 0.0, 1.0, 0.0, 0.0, 1.0, 0.0, 0.0, 1.0, 0.0, 0.0, 1.0, 0.0, 0.0, 0.0, 0.0, -1.0, 0.0, 0.0, -1.0, 0.0, 0.0, -1.0, 0.0, 0.0, -1.0, 0.0, 0.0, -1.0, 0.0, 0.0, -1.0, 0.0, 1.0, 0.0, 0.0, 1.0, 0.0, 0.0, 1.0, 0.0, 0.0, 1.0, 0.0, 0.0, 1.0, 0.0, 0.0, 1.0, 0.0, 0.0, 1.0, 0.0, 0.0, 1.0, 0.0, 0.0, 1.0, 0.0, 0.0, 1.0, 0.0, 0.0, 1.0, 0.0, 0.0, 1.0, 0.0, -1.0, -6.917e-07, 0.0, -1.0, -4.014e-07, 0.0, -1.0, 0.0, 0.0, -1.0, -4.014e-07, 0.0, -1.0, -6.917e-07, 0.0, -1.0, -6.891e-07, 0.0, -1.0, -6.891e-07, 0.0, -1.0, -6.917e-07, 0.0, -1.0, 4.771e-07, 0.0, -1.0, -6.891e-07, 0.0, -1.0, 4.771e-07, 0.0, -1.0, 4.003e-06, 0.0, -1.0, 4.003e-06, 0.0, -1.0, 4.771e-07, 0.0, -1.0, -7.105e-08, 0.0, -1.0, -7.105e-08, 0.0, -1.0, 4.771e-07, 0.0, -1.0, -1.8e-06, 0.0, -1.0, -1.8e-06, 0.0, -1.0, 4.771e-07, 0.0, -1.0, 3.64e-07, 0.0, -1.0, 3.64e-07, 0.0, -1.0, 4.771e-07, 0.0, -1.0, 0.0, 0.0, 0.0, 0.0, 1.0, 0.0, 0.0, 1.0, 0.0, 0.0, 1.0, 0.0, 0.0, 1.0, 0.0, 0.0, 1.0, 0.0, 0.0, 1.0, 0.0, 0.0, -1.0, 0.0, 0.0, -1.0, 0.0, 0.0, -1.0, 0.0, 0.0, -1.0, 0.0, 0.0, -1.0, 0.0, 0.0, -1.0, -1.0, 0.0, 0.0, -1.0, 0.0, 0.0, -1.0, 0.0, 0.0, -1.0, 0.0, 0.0, -1.0, 0.0, 0.0, -1.0, 0.0, 0.0, 0.0, -1.0, 0.0, 0.0, -1.0, 0.0, 0.0, -1.0, 0.0, 0.0, -1.0, 0.0, 0.0, -1.0, 0.0, 0.0, -1.0, 0.0, 0.0, 0.0, 1.0, 0.0, 0.0, 1.0, 0.0, 0.0, 1.0, 0.0, 0.0, 1.0, 0.0, 0.0, 1.0, 0.0, 0.0, 1.0, 0.0, 1.0, 0.0, 0.0, 1.0, -2.974e-08, 0.0, 1.0, 0.0, 0.0, 1.0, -2.974e-08, 0.0, 1.0, 0.0, 0.0, 1.0, -1.7e-06, 0.0, 1.0, -2.974e-08, 0.0, 1.0, -1.7e-06, 0.0, 1.0, -1.789e-06, 0.0, 1.0, -1.789e-06, 0.0, 1.0, -1.7e-06, 0.0, 1.0, 2.489e-06, 0.0, 1.0, 0.0, 0.0, 1.0, 4.138e-08, 0.0, 1.0, 2.365e-06, 0.0, 1.0, 4.138e-08, 0.0, 1.0, 0.0, 0.0, 1.0, -2.974e-08, 0.0, 1.0, 2.365e-06, 0.0, 1.0, 4.138e-08, 0.0, 1.0, 2.489e-06, 0.0, 1.0, 2.365e-06, 0.0, 1.0, 2.489e-06, 0.0, 1.0, -1.7e-06, 0.0, 1.0, 0.0, 0.0, 1.0, 0.0, 0.0, 1.0, 0.0, 0.0, 1.0, 0.0, 0.0, 1.0, 0.0, 0.0, 1.0, 0.0, 0.0, 1.0, 0.0, 0.0, 1.0, 0.0, 0.0, 1.0, 0.0, 0.0, 1.0, 0.0, 0.0, 1.0, 0.0, 0.0, 1.0, 0.0, 0.0, 1.0, 0.0, 0.0, 1.0, 0.0, 0.0, 1.0, 0.0, 0.0, 1.0, 0.0, 0.0, 1.0, 0.0, 0.0, 1.0, 0.0, 2.279e-15, -1.0, 6.389e-15, 1.331e-15, -1.0, 7.587e-16, 1.203e-15, -1.0, 0.0, 1.331e-15, -1.0, 7.587e-16, 2.279e-15, -1.0, 6.389e-15, 2.406e-15, -1.0, 7.148e-15, 1.0, 0.0, 0.0, 1.0, 0.0, 0.0, 1.0, 0.0, 0.0, 1.0, 0.0, 0.0, 1.0, 0.0, 0.0, 1.0, 0.0, 0.0, -1.0, 0.0, 0.0, -1.0, 0.0, 0.0, -1.0, 0.0, 0.0, -1.0, 0.0, 0.0, -1.0, 0.0, 0.0, -1.0, 0.0, 0.0, 0.0, 0.0, -1.0, 0.0, 0.0, -1.0, 0.0, 0.0, -1.0, 0.0, 0.0, -1.0, 0.0, 0.0, -1.0, 0.0, 0.0, -1.0, 0.0, 0.0, -1.0, 0.0, 0.0, -1.0, 0.0, 0.0, -1.0, 0.0, 0.0, -1.0, 0.0, 0.0, -1.0, 0.0, 0.0, -1.0, 0.0, 0.0, -1.0, 0.0, 0.0, -1.0, 0.0, 0.0, -1.0, 0.0, 0.0, -1.0, 0.0, 0.0, -1.0, 0.0, 0.0, -1.0, 1.0, 0.0, 0.0, 1.0, 0.0, 0.0, 1.0, 0.0, 0.0, 1.0, 0.0, 0.0, 1.0, 0.0, 0.0, 1.0, 0.0, 0.0, -3.349e-14, 0.0, -1.0, -5.048e-16, 0.0, -1.0, -3.399e-14, 0.0, -1.0, -5.048e-16, 0.0, -1.0, -3.349e-14, 0.0, -1.0, 0.0, 0.0, -1.0, 0.0, 0.0, -1.0, -3.349e-14, 0.0, -1.0, -2.291e-09, 4.777e-05, -1.0, 0.0, 0.0, -1.0, -2.291e-09, 4.777e-05, -1.0, -2.291e-09, 4.777e-05, -1.0, 0.0, 0.0, -1.0, -2.291e-09, 4.777e-05, -1.0, 0.0, 0.0, -1.0, 0.0, 0.0, -1.0, 0.0, 0.0, -1.0, -2.291e-09, 4.777e-05, -1.0, -1.0, -5.343e-06, 0.0, -1.0, 0.0, 0.0, -1.0, 9.445e-06, 0.0, -1.0, 0.0, 0.0, -1.0, -5.343e-06, 0.0, -1.0, 0.0, 0.0, 0.0, -1.0, 0.0, 0.0, -1.0, 0.0, 0.0, -1.0, 0.0, 0.0, -1.0, 0.0, 0.0, -1.0, 0.0, 0.0, -1.0, 0.0, 0.0, -1.0, 0.0, 0.0, -1.0, 0.0, 0.0, -1.0, 0.0, 0.0, -1.0, 0.0, 0.0, -1.0, 0.0, 0.0, -1.0, 0.0, 0.0, 1.0, 0.0, 0.0, 1.0, 0.0, 0.0, 1.0, 0.0, 0.0, 1.0, 0.0, 0.0, 1.0, 0.0, 0.0, 1.0, 0.0, 0.0, 0.0, -1.0, 0.0, 0.0, -1.0, 0.0, 0.0, -1.0, 0.0, 0.0, -1.0, 0.0, 0.0, -1.0, 0.0, 0.0, -1.0, 0.0, -1.0, 0.0, 0.0, -1.0, 0.0, 0.0, -1.0, 0.0, 0.0, -1.0, 0.0, 0.0, -1.0, 0.0, 0.0, -1.0, 0.0, 0.0, 1.0, 0.0, 0.0, 1.0, 0.0, 0.0, 1.0, 0.0, 0.0, 1.0, 0.0, 0.0, 1.0, 0.0, 0.0, 1.0, 0.0, 1.0, 0.0, 0.0, 1.0, 0.0, 0.0, 1.0, 0.0, 0.0, 1.0, 0.0, 0.0, 1.0, 0.0, 0.0, 1.0, 0.0, 0.0, 0.0, 1.0, 0.0, 0.0, 1.0, -5.472e-07, 0.0, 1.0, 0.0, 0.0, 1.0, 0.0, 0.0, 1.0, 0.0, 0.0, 1.0, 0.0, 0.0, 1.0, 0.0, 0.0, 1.0, 0.0, 0.0, 1.0, 7.28e-08, 0.0, 1.0, 0.0, 0.0, 1.0, 7.28e-08, 0.0, 1.0, 0.0, 0.0, 1.0, 0.0, 0.0, 1.0, 7.28e-08, 0.0, 1.0, 1.261e-08, 0.0, 1.0, 0.0, 0.0, 1.0, 1.261e-08, 0.0, 1.0, 0.0, 0.0, 1.0, 1.261e-08, 0.0, 1.0, 7.28e-08, 0.0, 1.0, 5.472e-07, 0.0, 1.0, 5.472e-07, 0.0, 1.0, 7.28e-08, 0.0, 1.0, 2.885e-09, 0.0, 1.0, 5.472e-07, 0.0, 1.0, 2.885e-09, 0.0, 1.0, 0.0, 0.0, 1.0, 2.885e-09, 0.0, 1.0, 7.28e-08, 0.0, 1.0, 5.17e-08, 0.0, 1.0, 5.17e-08, 0.0, 1.0, 7.28e-08, 0.0, 1.0, 0.0, 0.0, 1.0, 0.0, 0.0, 1.0, 7.28e-08, 0.0, 1.0, 0.0, 0.0, 1.0, 0.0, 0.0, 1.0, 7.28e-08, 0.0, 1.0, 0.0, 0.0, 1.0, 0.0, 0.0, 1.0, 7.28e-08, 0.0, 1.0, 0.0, 0.0, 1.0, 0.0, 0.0, 1.0, 7.28e-08, 0.0, 1.0, 0.0, 0.0, 1.0, 0.0, 0.0, 1.0, 0.0, 0.0, 1.0, -2.976e-08, 0.0, 1.0, 0.0, 0.0, 1.0, 0.0, 0.0, 1.0, 0.0, 0.0, 1.0, 0.0, 0.0, 1.0, 0.0, 0.0, 1.0, 0.0, 0.0, 1.0, 0.0, 0.0, 1.0, 0.0, -4.777e-05, 1.0, -2.293e-09, 0.0, 1.0, 0.0, -4.777e-05, 1.0, -2.293e-09, -4.777e-05, 1.0, 2.282e-09, 0.0, 1.0, 0.0, -4.777e-05, 1.0, 2.282e-09, 0.0, 1.0, 0.0, 0.0, 1.0, -2.976e-08, 0.0, 1.0, 0.0, 0.0, 1.0, 0.0, 0.0, 1.0, -2.976e-08, 0.0, 1.0, 0.0, 0.0, 1.0, -1.261e-08, 0.0, 1.0, -1.261e-08, 0.0, 1.0, 0.0, 0.0, 1.0, 0.0, 0.0, 1.0, -2.976e-08, 0.0, 1.0, -1.261e-08, 0.0, 1.0, -5.472e-07, 0.0, 1.0, -2.976e-08, 0.0, 1.0, -5.472e-07, 0.0, 1.0, 0.0, 0.0, 1.0, 0.0, 0.0, 1.0, -5.472e-07, 0.0, 1.0, 0.0, 0.0, 1.0, -2.976e-08, 0.0, 1.0, 0.0, 0.0, 1.0, 0.0, 0.0, 1.0, -2.976e-08, 0.0, 1.0, 0.0, 0.0, 1.0, 7.28e-08, 0.0, 1.0, 0.0, 0.0, 1.0, 0.0, 0.0, 1.0, 0.0, 0.0, 1.0, 0.0, 0.0, 1.0, 0.0, 0.0, 1.0, 0.0, 0.0, 1.0, 0.0, 0.0, 1.0, 0.0, 0.0, 1.0, 0.0, 0.0, 1.0, 0.0, 0.0, 1.0, 0.0, 0.0, 1.0, 0.0, 0.0, 1.0, 0.0, 0.0, 1.0, 0.0, 0.0, 1.0, 2.885e-09, 0.0, 1.0, 0.0, 0.0, 1.0, 0.0, 0.0, 1.0, 1.261e-08, 0.0, 1.0, 0.0, -4.777e-05, 1.0, -2.293e-09, 0.0, 1.0, 0.0, -4.777e-05, 1.0, -2.293e-09, 0.0, 1.0, 0.0, 0.0, 1.0, 0.0, 0.0, 1.0, 0.0, 0.0, 1.0, 0.0, -4.777e-05, 1.0, 2.282e-09, 0.0, 1.0, 0.0, 0.0, 1.0, 0.0, 0.0, 1.0, 0.0, 0.0, 1.0, 0.0, 0.0, 1.0, 0.0, 0.0, 1.0, 0.0, 0.0, 0.0, -1.0, 0.0, 0.0, -1.0, 0.0, 0.0, -1.0, 0.0, 0.0, -1.0, 0.0, 0.0, -1.0, 0.0, 0.0, -1.0, -1.0, 0.0, 0.0, -1.0, 0.0, 0.0, -1.0, 0.0, 0.0, -1.0, 0.0, 0.0, -1.0, 0.0, 0.0, -1.0, 0.0, 0.0, 0.0, 0.0, -1.0, 0.0, 0.0, -1.0, 0.0, 0.0, -1.0, 0.0, 0.0, -1.0, 0.0, 0.0, -1.0, 0.0, 0.0, -1.0, 0.0, 0.0, 1.0, 0.0, 0.0, 1.0, 0.0, 0.0, 1.0, 0.0, 0.0, 1.0, 0.0, 0.0, 1.0, 0.0, 0.0, 1.0, 0.0, 0.0, 1.0, 0.0, 0.0, 1.0, 0.0, 0.0, 1.0, 0.0, 0.0, 1.0, 0.0, 0.0, 1.0, 0.0, 0.0, 1.0, 0.0, 0.0, 1.0, 0.0, 0.0, 1.0, 0.0, 0.0, 1.0, 0.0, 0.0, 1.0, 0.0, 0.0, 1.0, 0.0, 0.0, 1.0, 0.0, -1.0, 0.0, 0.0, -1.0, 0.0, 0.0, -1.0, 0.0, 0.0, -1.0, 0.0, 0.0, -1.0, 0.0, 0.0, -1.0, 0.0, 1.0, 0.0, 0.0, 1.0, 0.0, 0.0, 1.0, 0.0, 0.0, 1.0, 0.0, 0.0, 1.0, 0.0, 0.0, 1.0, 0.0, 0.0, 0.0, 0.0, -1.0, 0.0, 0.0, -1.0, 0.0, 0.0, -1.0, 0.0, 0.0, -1.0, 0.0, 0.0, -1.0, 0.0, 0.0, -1.0, 0.0, 0.0, -1.0, 0.0, 0.0, -1.0, 0.0, 0.0, -1.0, 0.0, 0.0, -1.0, 0.0, 0.0, -1.0, 0.0, 0.0, -1.0, 0.0, 0.0, 1.0, -2.291e-09, -4.777e-05, 1.0, 0.0, 0.0, 1.0, -2.291e-09, -4.777e-05, 1.0, 0.0, 0.0, 1.0, 0.0, 0.0, 1.0, 0.0, 0.0, 1.0, 0.0, 0.0, 1.0, 0.0, 0.0, 1.0, 0.0, 0.0, 1.0, 0.0, 0.0, 1.0, 0.0, 0.0, 1.0, 0.0, 0.0, 1.0, 0.0, 0.0, 1.0, 0.0, 0.0, 1.0, 0.0, 0.0, 1.0, 0.0, 0.0, 1.0, 0.0, 0.0, 1.0, -1.0, 0.0, 0.0, -1.0, 0.0, 0.0, -1.0, 0.0, 0.0, -1.0, 0.0, 0.0, -1.0, 0.0, 0.0, -1.0, 0.0, 0.0, 0.0, 1.0, 0.0, 0.0, 1.0, 0.0, 0.0, 1.0, 0.0, 0.0, 1.0, 0.0, 0.0, 1.0, 0.0, 0.0, 1.0, 0.0, 0.0, 1.0, 0.0, 0.0, 1.0, 0.0, 0.0, 1.0, 0.0, 0.0, 1.0, 0.0, 0.0, 1.0, 0.0, 0.0, 1.0, 0.0, 0.0, -1.0, 0.0, 0.0, -1.0, 0.0, 0.0, -1.0, 0.0, 0.0, -1.0, 0.0, 0.0, -1.0, 0.0, 0.0, -1.0, 0.0, 0.0, 0.0, 1.0, 0.0, 0.0, 1.0, 0.0, 0.0, 1.0, 0.0, 0.0, 1.0, 0.0, 0.0, 1.0, 0.0, 0.0, 1.0, -1.0, 0.0, 0.0, -1.0, -1.641e-06, 0.0, -1.0, 0.0, 0.0, -1.0, -1.641e-06, 0.0, -1.0, 0.0, 0.0, -1.0, 5.343e-06, 0.0, 1.0, -1.271e-06, 0.0, 1.0, 0.0, 0.0, 1.0, -1.44e-06, 0.0, 1.0, 0.0, 0.0, 1.0, -1.271e-06, 0.0, 1.0, 0.0, 0.0, 0.0, -1.0, 0.0, 0.0, -1.0, 0.0, 0.0, -1.0, 0.0, 0.0, -1.0, 0.0, 0.0, -1.0, 0.0, 0.0, -1.0, 0.0, 0.0, 1.0, 0.0, 0.0, 1.0, 0.0, 0.0, 1.0, 0.0, 0.0, 1.0, 0.0, 0.0, 1.0, 0.0, 0.0, 1.0, 0.0, 0.0, 1.0, 0.0, 0.0, 1.0, 0.0, 0.0, 1.0, 0.0, 0.0, 1.0, 0.0, 0.0, 1.0, 0.0, 0.0, 1.0, 0.0, 0.0, 0.0, 1.0, 0.0, 0.0, 1.0, 0.0, 0.0, 1.0, 0.0, 0.0, 1.0, 0.0, 0.0, 1.0, 0.0, 0.0, 1.0, 0.0, 0.0, 1.0, 0.0, 0.0, 1.0, 0.0, 0.0, 1.0, 0.0, 0.0, 1.0, 0.0, 0.0, 1.0, 0.0, 0.0, 1.0])] * 3)])

# ---- objects
ob_crate_sealed_01 = bpy.data.objects.new('Crate_Sealed_01', None)
ob_crate_sealed_01_001 = bpy.data.objects.new('Crate_Sealed_01.001', me_untitled)

# ---- transforms, parenting, visibility, modifiers, constraints
ob_crate_sealed_01.location = (0.0, 0.0, 0.0)
ob_crate_sealed_01.rotation_euler = (1.571, -0.0, 0.0)
ob_crate_sealed_01.scale = (0.004, 0.004, 0.004)
ob_crate_sealed_01.empty_image_offset = (0.0, 0.0)
ob_crate_sealed_01.color = (0.8, 0.8, 0.8, 1.0)
ob_crate_sealed_01.lineart.crease_threshold = 0.0
ob_crate_sealed_01_001.parent = ob_crate_sealed_01
ob_crate_sealed_01_001.location = (0.0, 0.0, 0.0)
ob_crate_sealed_01_001.scale = (0.4, 0.4, 0.4)
ob_crate_sealed_01_001.color = (0.8, 0.8, 0.8, 1.0)
ob_crate_sealed_01_001.lineart.crease_threshold = 0.0

# ---- collection membership
col_collection_1.objects.link(ob_crate_sealed_01)
col_collection_1.objects.link(ob_crate_sealed_01_001)

# ---- scene / render settings (as saved in the file)
scene.frame_start = 1; scene.frame_end = 250; scene.frame_set(1)
scene.render.engine = 'BLENDER_EEVEE_NEXT'
scene.render.resolution_percentage = 50
scene.render.fps = 30
scene.render.dither_intensity = 0.0
scene.cycles.use_denoising = False
scene.cycles.samples = 128
scene.cycles.sampling_pattern = 'TABULATED_SOBOL'
scene.cycles.light_sampling_threshold = 0.0
scene.cycles.use_adaptive_sampling = False
scene.cycles.use_light_tree = False
scene.cycles.blur_glossy = 0.0
scene.cycles.sample_clamp_indirect = 0.0
scene.view_settings.view_transform = 'Standard'
bpy.context.view_layer.update()

# ---- added for rendering (the .blend has no active camera and no usable light): camera, sun
cam_auto = bpy.data.cameras.new('AutoCamera')
cam_auto.lens = 50.0
cam_auto.sensor_width = 36.0
cam_auto.clip_end = 1000.0
ob_auto_camera = bpy.data.objects.new('AutoCamera', cam_auto)
scene.collection.objects.link(ob_auto_camera)
ob_auto_camera.location = (0.782275, -0.935702, 0.864304)
ob_auto_camera.rotation_euler = (1.09748, -7.21219e-08, 0.694738)
scene.camera = ob_auto_camera
light_auto_sun = bpy.data.lights.new('AutoSun', 'SUN')
light_auto_sun.energy = 3.0
light_auto_sun.angle = 0.0523599
ob_auto_sun = bpy.data.objects.new('AutoSun', light_auto_sun)
scene.collection.objects.link(ob_auto_sun)
ob_auto_sun.rotation_euler = (0.872665, 0.174533, 0.523599)
bpy.context.view_layer.update()
